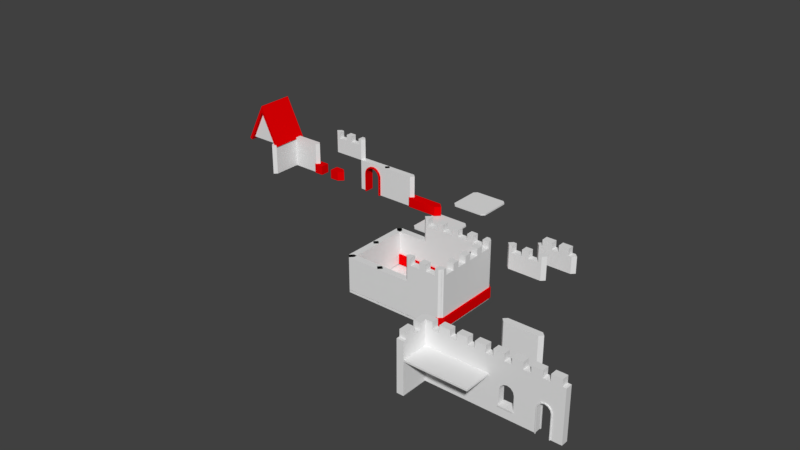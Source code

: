 # Source: castle.blend  (saved by Blender 2.79.0; exported with 4.5.12 LTS)
import bpy
from mathutils import Matrix  # noqa: F401  (used for matrix-valued properties, if any)

bpy.ops.wm.read_factory_settings(use_empty=True)
scene = bpy.context.scene
scene.name = 'Scene'

# ---- collections
col_collection_1 = bpy.data.collections.new('Collection 1'); scene.collection.children.link(col_collection_1)

# ---- materials (node trees are filled in below, after node groups)
mat_material_002 = bpy.data.materials.new('Material.002')
mat_material_002.alpha_threshold = 0.0
mat_material_002.use_transparent_shadow = False
mat_material_002.roughness = 0.5
mat_material = bpy.data.materials.new('Material')
mat_material.alpha_threshold = 0.0
mat_material.use_transparent_shadow = False
mat_material.roughness = 0.5
mat_material_001 = bpy.data.materials.new('Material.001')
mat_material_001.alpha_threshold = 0.0
mat_material_001.use_transparent_shadow = False
mat_material_001.diffuse_color = (0.8, 0.0, 0.00134, 1.0)
mat_material_001.roughness = 0.5

# ---- material node trees

# ---- world
world_world = bpy.data.worlds.new('World'); scene.world = world_world
world_world.color = (0.05088, 0.05088, 0.05088)
world_world.use_sun_shadow = False
world_world.sun_shadow_jitter_overblur = 0.0
world_world.cycles.sampling_method = 'MANUAL'

# ---- meshes
me_floor_001 = bpy.data.meshes.new('floor.001')
me_floor_001.from_pydata([(-0.5, -0.5, -0.025), (0.5, -0.5, -0.025), (-0.5, 0.5, -0.025), (0.5, 0.5, -0.025), (0.5, 0.6, -0.025), (-0.5, 0.6, -0.025), (0.6, 0.5, -0.025), (0.6, -0.5, -0.025), (-0.6, -0.5, -0.025), (-0.6, 0.5, -0.025), (-0.5, -0.6, -0.025), (0.5, -0.6, -0.025), (-0.5, -0.5, -0.075), (0.5, -0.5, -0.075), (-0.5, 0.5, -0.075), (0.5, 0.5, -0.075), (0.5, 0.6, -0.075), (-0.5, 0.6, -0.075), (0.6, 0.5, -0.075), (0.6, -0.5, -0.075), (-0.6, -0.5, -0.075), (-0.6, 0.5, -0.075), (-0.5, -0.6, -0.075), (0.5, -0.6, -0.075)], [], [(0, 1, 3, 2), (1, 11, 7), (0, 10, 11, 1), (2, 9, 8, 0), (3, 4, 5, 2), (1, 7, 6, 3), (3, 6, 4), (2, 5, 9), (0, 8, 10), (12, 14, 15, 13), (13, 19, 23), (12, 13, 23, 22), (14, 12, 20, 21), (15, 14, 17, 16), (13, 15, 18, 19), (15, 16, 18), (14, 21, 17), (12, 22, 20), (10, 8, 20, 22), (5, 4, 16, 17), (4, 6, 18, 16), (11, 10, 22, 23), (6, 7, 19, 18), (9, 5, 17, 21), (7, 11, 23, 19), (8, 9, 21, 20)])
_uv = me_floor_001.uv_layers.new(name='Unfolded')
_uv.uv.foreach_set('vector', [1.15, 1.35, 1.15, 2.35, 0.15, 2.35, 0.15, 1.35, 1.15, 2.35, 1.25, 2.35, 1.15, 2.45, 1.15, 1.35, 1.25, 1.35, 1.25, 2.35, 1.15, 2.35, 0.15, 1.35, 0.15, 1.25, 1.15, 1.25, 1.15, 1.35, 0.15, 2.35, 0.05, 2.35, 0.05, 1.35, 0.15, 1.35, 1.15, 2.35, 1.15, 2.45, 0.15, 2.45, 0.15, 2.35, 0.15, 2.35, 0.15, 2.45, 0.05, 2.35, 0.15, 1.35, 0.05, 1.35, 0.15, 1.25, 1.15, 1.35, 1.15, 1.25, 1.25, 1.35, 1.15, 1.1, 0.15, 1.1, 0.15, 0.1, 1.15, 0.1, 1.15, 0.1, 1.15, 0.0, 1.25, 0.1, 1.15, 1.1, 1.15, 0.1, 1.25, 0.1, 1.25, 1.1, 0.15, 1.1, 1.15, 1.1, 1.15, 1.2, 0.15, 1.2, 0.15, 0.1, 0.15, 1.1, 0.05, 1.1, 0.05, 0.1, 1.15, 0.1, 0.15, 0.1, 0.15, 0.0, 1.15, 0.0, 0.15, 0.1, 0.05, 0.1, 0.15, 0.0, 0.15, 1.1, 0.15, 1.2, 0.05, 1.1, 1.15, 1.1, 1.25, 1.1, 1.15, 1.2, 1.25, 1.35, 1.25, 1.209, 1.3, 1.209, 1.3, 1.35, 0.05, 1.35, 0.05, 2.35, 0.0, 2.35, 0.0, 1.35, 0.05, 2.35, 0.05, 2.491, 0.0, 2.491, 0.0, 2.35, 1.25, 2.35, 1.25, 1.35, 1.3, 1.35, 1.3, 2.35, 0.15, 2.45, 1.15, 2.45, 1.15, 2.5, 0.15, 2.5, 0.05, 1.209, 0.05, 1.35, 0.0, 1.35, 0.0, 1.209, 1.25, 2.491, 1.25, 2.35, 1.3, 2.35, 1.3, 2.491, 1.15, 1.25, 0.15, 1.25, 0.15, 1.2, 1.15, 1.2])
me_floor_001.materials.append(mat_material_002)
me_floor_001.use_remesh_preserve_volume = False
me_floor_001.use_remesh_preserve_attributes = False
me_floor_001.use_mirror_vertex_groups = False
me_floor_001.update()
me_roof = bpy.data.meshes.new('roof')
me_roof.from_pydata([(0.0, 0.5, 1.0), (-0.5, 0.5, 0.0), (0.5, 0.5, 0.0), (0.0, -0.5, 1.0), (-0.5, -0.5, 0.0), (0.5, -0.5, 0.0), (0.0, 0.6, 1.0), (0.5447, 0.6, -0.08944), (0.0, -0.6, 1.0), (0.5447, -0.6, -0.08944), (-0.5447, 0.6, -0.08944), (-0.5447, -0.6, -0.08944), (0.08944, 0.6, 1.045), (0.6342, 0.6, -0.04472), (0.08944, -0.6, 1.045), (0.6342, -0.6, -0.04472), (-0.6342, 0.6, -0.04472), (-0.08944, 0.6, 1.045), (-0.6342, -0.6, -0.04472), (-0.08944, -0.6, 1.045), (-2.328e-08, 0.6, 1.224), (-2.328e-08, -0.6, 1.224)], [], [(0, 2, 1), (3, 4, 5), (7, 9, 8, 6), (6, 8, 11, 10), (13, 12, 14, 15), (9, 7, 13, 15), (8, 9, 15, 14), (8, 14, 21), (7, 6, 12, 13), (17, 16, 18, 19), (10, 11, 18, 16), (6, 10, 16, 17), (19, 8, 21), (11, 8, 19, 18), (14, 12, 20, 21), (12, 6, 20), (17, 19, 21, 20), (6, 17, 20), (1, 2, 5, 4)])
me_roof.polygons.foreach_set('material_index', [0, 0, 1, 1, 1, 1, 1, 1, 1, 1, 1, 1, 1, 1, 1, 1, 1, 1, 0])
_uv = me_roof.uv_layers.new(name='Unfolded.004')
_uv.uv.foreach_set('vector', [0.5, 0.0, 1.0, 1.0, 0.0, 1.0, 0.5, 3.0, 0.0, 2.0, 1.0, 2.0, 1.915, 3.303, 0.7145, 3.302, 0.7157, 2.084, 1.916, 2.085, 1.916, 2.085, 0.7157, 2.084, 0.7168, 0.8655, 1.917, 0.8666, -0.5855, 3.3, -0.5843, 2.082, 0.6157, 2.083, 0.6145, 3.301, 0.6144, 3.401, -0.5856, 3.4, -0.5855, 3.3, 0.6145, 3.301, 0.7157, 2.084, 0.7145, 3.302, 0.6145, 3.301, 0.6157, 2.083, 3.316, 2.086, 3.376, 2.166, 3.215, 2.286, -0.6855, 3.3, -0.6843, 2.082, -0.5843, 2.082, -0.5855, 3.3, 2.016, 2.085, 2.017, 0.8667, 3.217, 0.8679, 3.216, 2.086, 1.917, 0.8666, 0.7168, 0.8655, 0.7169, 0.7655, 1.917, 0.7666, 1.916, 2.085, 1.917, 0.8666, 2.017, 0.8667, 2.016, 2.085, 3.216, 2.086, 3.316, 2.086, 3.215, 2.286, 3.317, 0.868, 3.316, 2.086, 3.216, 2.086, 3.217, 0.8679, 0.6157, 2.083, -0.5843, 2.082, -0.5841, 1.882, 0.6159, 1.883, -0.5843, 2.082, -0.6843, 2.082, -0.5841, 1.882, 2.016, 2.085, 3.216, 2.086, 3.215, 2.286, 2.015, 2.285, -0.6843, 2.082, -0.7442, 2.002, -0.5841, 1.882, 0.0, 1.0, 1.0, 1.0, 1.0, 2.0, 0.0, 2.0])
me_roof.materials.append(mat_material)
me_roof.materials.append(mat_material_001)
me_roof.use_remesh_preserve_volume = False
me_roof.use_remesh_preserve_attributes = False
me_roof.use_mirror_vertex_groups = False
me_roof.update()
me_wall_corner = bpy.data.meshes.new('wall_corner')
me_wall_corner.from_pydata([(0.5, 0.3, 0.0), (-0.5, 0.5, 0.0), (0.5, 0.5, 0.0), (-0.5, 0.5, 1.0), (0.5, 0.3, 1.0), (0.5, 0.5, 1.0), (-0.6, 0.4, 0.0), (0.6, 0.4, 0.0), (-0.6, 0.4, 1.0), (0.6, 0.4, 1.0), (-0.4, -0.6, 0.0), (-0.6, -0.6, 0.0), (-0.6, 0.4, 0.0), (-0.6, -0.6, 1.0), (-0.4, -0.6, 1.0), (-0.6, 0.4, 1.0), (-0.5, -0.7, 0.0), (-0.5, 0.5, 0.0), (-0.5, -0.7, 1.0), (-0.5, 0.5, 1.0), (-0.4, 0.3, 1.0), (-0.4, 0.3, 0.0), (-0.4, 0.5, 1.0), (-0.4, 0.5, 0.0), (-0.4, 0.3, 1.0), (-0.4, 0.3, 0.0), (-0.6, 0.3, 1.0), (-0.6, 0.3, 0.0)], [], [(22, 23, 1, 3), (3, 1, 6, 8), (5, 4, 9), (0, 2, 7), (4, 0, 7, 9), (1, 21, 12), (23, 2, 0, 21), (22, 20, 4, 5), (20, 21, 0, 4), (2, 5, 9, 7), (26, 27, 11, 13), (13, 11, 16, 18), (14, 13, 18), (25, 27, 6), (11, 10, 16), (10, 14, 18, 16), (21, 1, 23), (22, 3, 24), (24, 3, 8), (12, 15, 19, 17), (26, 24, 15), (5, 2, 23, 22), (14, 10, 25, 24), (13, 14, 24, 26), (11, 27, 25, 10), (15, 12, 27, 26)])
_uv = me_wall_corner.uv_layers.new(name='Unfolded.004')
_uv.uv.foreach_set('vector', [-0.2646, 0.7182, -0.2646, 1.718, -0.3646, 1.718, -0.3646, 0.7182, -0.3646, 0.7182, -0.3646, 1.718, -0.5061, 1.718, -0.5061, 0.7182, 0.6354, 0.7182, 0.6354, 0.5182, 0.7354, 0.6182, 0.6354, 1.918, 0.6354, 1.718, 0.7354, 1.818, 0.9182, 0.7182, 0.9182, 1.718, 0.7768, 1.718, 0.7768, 0.7182, -0.3646, 1.718, -0.2646, 1.918, -0.4646, 1.818, -0.2646, 1.718, 0.6354, 1.718, 0.6354, 1.918, -0.2646, 1.918, -0.2646, 0.7182, -0.2646, 0.5182, 0.6354, 0.5182, 0.6354, 0.7182, 1.818, 0.7182, 1.818, 1.718, 0.9182, 1.718, 0.9182, 0.7182, 0.6354, 1.718, 0.6354, 0.7182, 0.7768, 0.7182, 0.7768, 1.718, 1.677, 0.7182, 1.677, 1.718, 0.7768, 1.718, 0.7768, 0.7182, 0.7768, 0.7182, 0.7768, 1.718, 0.6354, 1.718, 0.6354, 0.7182, 0.4939, 0.7182, 0.4939, 0.5182, 0.5939, 0.6182, -0.4061, 1.718, -0.4061, 1.918, -0.5061, 1.918, 0.4939, 1.918, 0.4939, 1.718, 0.5939, 1.818, 0.4939, 1.718, 0.4939, 0.7182, 0.6354, 0.7182, 0.6354, 1.718, -0.2646, 1.918, -0.3646, 1.718, -0.2646, 1.718, -0.2939, 0.6475, -0.3646, 0.7182, -0.4354, 0.5061, -0.4354, 0.5061, -0.3646, 0.7182, -0.5061, 0.7182, 1.777, 1.718, 1.777, 0.7182, 1.918, 0.7182, 1.918, 1.718, -0.4061, 0.5182, -0.4061, 0.7182, -0.5061, 0.5182, 0.6354, 0.7182, 0.6354, 1.718, -0.2646, 1.718, -0.2646, 0.7182, 0.4939, 0.7182, 0.4939, 1.718, -0.4061, 1.718, -0.4061, 0.7182, 0.4939, 0.5182, 0.4939, 0.7182, -0.4061, 0.7182, -0.4061, 0.5182, 0.4939, 1.918, -0.4061, 1.918, -0.4061, 1.718, 0.4939, 1.718, 1.777, 0.7182, 1.777, 1.718, 1.677, 1.718, 1.677, 0.7182])
me_wall_corner.materials.append(mat_material)
me_wall_corner.use_remesh_preserve_volume = False
me_wall_corner.use_remesh_preserve_attributes = False
me_wall_corner.use_mirror_vertex_groups = False
me_wall_corner.update()
me_floor = bpy.data.meshes.new('floor')
me_floor.from_pydata([(-0.5, -0.5, -0.025), (0.5, -0.5, -0.025), (-0.5, 0.5, -0.025), (0.5, 0.5, -0.025), (0.5, 0.6, -0.025), (-0.5, 0.6, -0.025), (0.6, 0.5, -0.025), (0.6, -0.5, -0.025), (-0.6, -0.5, -0.025), (-0.6, 0.5, -0.025), (-0.5, -0.6, -0.025), (0.5, -0.6, -0.025), (-0.5, -0.5, -0.075), (0.5, -0.5, -0.075), (-0.5, 0.5, -0.075), (0.5, 0.5, -0.075), (0.5, 0.6, -0.075), (-0.5, 0.6, -0.075), (0.6, 0.5, -0.075), (0.6, -0.5, -0.075), (-0.6, -0.5, -0.075), (-0.6, 0.5, -0.075), (-0.5, -0.6, -0.075), (0.5, -0.6, -0.075)], [], [(0, 1, 3, 2), (1, 11, 7), (0, 10, 11, 1), (2, 9, 8, 0), (3, 4, 5, 2), (1, 7, 6, 3), (3, 6, 4), (2, 5, 9), (0, 8, 10), (12, 14, 15, 13), (13, 19, 23), (12, 13, 23, 22), (14, 12, 20, 21), (15, 14, 17, 16), (13, 15, 18, 19), (15, 16, 18), (14, 21, 17), (12, 22, 20), (10, 8, 20, 22), (5, 4, 16, 17), (4, 6, 18, 16), (11, 10, 22, 23), (6, 7, 19, 18), (9, 5, 17, 21), (7, 11, 23, 19), (8, 9, 21, 20)])
_uv = me_floor.uv_layers.new(name='Unfolded')
_uv.uv.foreach_set('vector', [1.15, 1.35, 1.15, 2.35, 0.15, 2.35, 0.15, 1.35, 1.15, 2.35, 1.25, 2.35, 1.15, 2.45, 1.15, 1.35, 1.25, 1.35, 1.25, 2.35, 1.15, 2.35, 0.15, 1.35, 0.15, 1.25, 1.15, 1.25, 1.15, 1.35, 0.15, 2.35, 0.05, 2.35, 0.05, 1.35, 0.15, 1.35, 1.15, 2.35, 1.15, 2.45, 0.15, 2.45, 0.15, 2.35, 0.15, 2.35, 0.15, 2.45, 0.05, 2.35, 0.15, 1.35, 0.05, 1.35, 0.15, 1.25, 1.15, 1.35, 1.15, 1.25, 1.25, 1.35, 1.15, 1.1, 0.15, 1.1, 0.15, 0.1, 1.15, 0.1, 1.15, 0.1, 1.15, 0.0, 1.25, 0.1, 1.15, 1.1, 1.15, 0.1, 1.25, 0.1, 1.25, 1.1, 0.15, 1.1, 1.15, 1.1, 1.15, 1.2, 0.15, 1.2, 0.15, 0.1, 0.15, 1.1, 0.05, 1.1, 0.05, 0.1, 1.15, 0.1, 0.15, 0.1, 0.15, 0.0, 1.15, 0.0, 0.15, 0.1, 0.05, 0.1, 0.15, 0.0, 0.15, 1.1, 0.15, 1.2, 0.05, 1.1, 1.15, 1.1, 1.25, 1.1, 1.15, 1.2, 1.25, 1.35, 1.25, 1.209, 1.3, 1.209, 1.3, 1.35, 0.05, 1.35, 0.05, 2.35, 0.0, 2.35, 0.0, 1.35, 0.05, 2.35, 0.05, 2.491, 0.0, 2.491, 0.0, 2.35, 1.25, 2.35, 1.25, 1.35, 1.3, 1.35, 1.3, 2.35, 0.15, 2.45, 1.15, 2.45, 1.15, 2.5, 0.15, 2.5, 0.05, 1.209, 0.05, 1.35, 0.0, 1.35, 0.0, 1.209, 1.25, 2.491, 1.25, 2.35, 1.3, 2.35, 1.3, 2.491, 1.15, 1.25, 0.15, 1.25, 0.15, 1.2, 1.15, 1.2])
me_floor.materials.append(mat_material)
me_floor.use_remesh_preserve_volume = False
me_floor.use_remesh_preserve_attributes = False
me_floor.use_mirror_vertex_groups = False
me_floor.update()
me_bottom_wall = bpy.data.meshes.new('bottom_wall')
me_bottom_wall.from_pydata([(-0.5, 0.25, 0.0), (-0.5, 0.25, 0.3), (-0.5, 0.55, 0.0), (-0.5, 0.55, 0.3), (0.5, 0.25, 0.0), (0.5, 0.25, 0.3), (0.5, 0.55, 0.0), (0.5, 0.55, 0.3), (0.65, 0.4, 0.3), (0.65, 0.4, 0.0), (-0.65, 0.4, 0.0), (-0.65, 0.4, 0.3)], [], [(1, 3, 11), (2, 3, 7, 6), (4, 5, 1, 0), (2, 6, 4, 0), (7, 3, 1, 5), (4, 6, 9), (7, 5, 8), (6, 7, 8, 9), (5, 4, 9, 8), (2, 0, 10), (3, 2, 10, 11), (0, 1, 11, 10)])
_uv = me_bottom_wall.uv_layers.new(name='Unfolded')
_uv.uv.foreach_set('vector', [0.1, 0.1121, 0.1, 0.4121, -0.05, 0.2621, 0.1, 0.7121, 0.1, 0.4121, 1.1, 0.4121, 1.1, 0.7121, 1.1, 1.012, 1.1, 1.312, 0.1, 1.312, 0.1, 1.012, 0.1, 0.7121, 1.1, 0.7121, 1.1, 1.012, 0.1, 1.012, 1.1, 0.4121, 0.1, 0.4121, 0.1, 0.1121, 1.1, 0.1121, 1.1, 1.012, 1.1, 0.7121, 1.25, 0.8621, 1.1, 0.4121, 1.1, 0.1121, 1.25, 0.2621, 1.1, 0.7121, 1.1, 0.4121, 1.312, 0.4121, 1.312, 0.7121, 1.1, 1.312, 1.1, 1.012, 1.312, 1.012, 1.312, 1.312, 0.1, 0.7121, 0.1, 1.012, -0.05, 0.8621, 0.1, 0.4121, 0.1, 0.7121, -0.1121, 0.7121, -0.1121, 0.4121, 0.1, 1.012, 0.1, 1.312, -0.1121, 1.312, -0.1121, 1.012])
me_bottom_wall.materials.append(mat_material_001)
me_bottom_wall.use_remesh_preserve_volume = False
me_bottom_wall.use_remesh_preserve_attributes = False
me_bottom_wall.use_mirror_vertex_groups = False
me_bottom_wall.update()
me_wall = bpy.data.meshes.new('wall')
me_wall.from_pydata([(-0.5, 0.3, 0.0), (0.5, 0.3, 0.0), (-0.5, 0.5, 0.0), (0.5, 0.5, 0.0), (-0.5, 0.5, 1.0), (-0.5, 0.3, 1.0), (0.5, 0.3, 1.0), (0.5, 0.5, 1.0), (-0.6, 0.4, 0.0), (0.6, 0.4, 0.0), (-0.6, 0.4, 1.0), (0.6, 0.4, 1.0)], [], [(7, 3, 2, 4), (4, 2, 8, 10), (7, 6, 11), (5, 4, 10), (1, 3, 9), (6, 1, 9, 11), (2, 0, 8), (0, 5, 10, 8), (2, 3, 1, 0), (4, 5, 6, 7), (5, 0, 1, 6), (3, 7, 11, 9)])
_uv = me_wall.uv_layers.new(name='Unfolded.004')
_uv.uv.foreach_set('vector', [0.1414, 1.0, 0.1414, 0.0, 1.141, 0.0, 1.141, 1.0, 1.141, 1.0, 1.141, 0.0, 1.283, 0.0, 1.283, 1.0, 0.1414, 1.0, 0.1414, 1.2, 0.04142, 1.1, 1.141, 1.2, 1.141, 1.0, 1.241, 1.1, 0.1414, 2.2, 0.1414, 2.4, 0.04142, 2.3, 0.1414, 1.2, 0.1414, 2.2, 9.537e-07, 2.2, 9.537e-07, 1.2, 1.141, 2.4, 1.141, 2.2, 1.241, 2.3, 1.141, 2.2, 1.141, 1.2, 1.283, 1.2, 1.283, 2.2, 1.141, 2.4, 0.1414, 2.4, 0.1414, 2.2, 1.141, 2.2, 1.141, 1.0, 1.141, 1.2, 0.1414, 1.2, 0.1414, 1.0, 1.141, 1.2, 1.141, 2.2, 0.1414, 2.2, 0.1414, 1.2, 0.1414, 0.0, 0.1414, 1.0, 0.0, 1.0, 0.0, 0.0])
me_wall.materials.append(mat_material)
me_wall.use_remesh_preserve_volume = False
me_wall.use_remesh_preserve_attributes = False
me_wall.use_mirror_vertex_groups = False
me_wall.update()
me_top_wall = bpy.data.meshes.new('top_wall')
me_top_wall.from_pydata([(-0.5, 0.3, 0.0), (0.5, 0.3, 0.0), (-0.5, 0.5, 0.0), (0.5, 0.5, 0.0), (-0.5, 0.5, 0.5), (-0.5, 0.3, 0.5), (0.5, 0.3, 0.5), (0.5, 0.5, 0.5), (-0.1, 0.3, 0.5), (-0.1, 0.5, 0.5), (-0.1, 0.3, 0.0), (-0.1, 0.5, 0.0), (0.6, 0.4, 0.0), (0.6, 0.4, 0.5), (-0.6, 0.4, 0.0), (-0.6, 0.4, 0.5), (0.1, 0.5, 0.5), (0.1, 0.5, 0.0), (0.1, 0.3, 0.0), (0.1, 0.3, 0.5), (-0.4, 0.5, 0.0), (-0.4, 0.3, 0.5), (-0.4, 0.5, 0.5), (-0.4, 0.3, 0.0), (0.4, 0.3, 0.0), (0.4, 0.3, 0.5), (0.4, 0.5, 0.5), (0.4, 0.5, 0.0), (-0.1, 0.3, 0.7), (-0.1, 0.5, 0.7), (-0.5, 0.5, 0.7), (-0.5, 0.3, 0.7), (0.5, 0.3, 0.7), (0.5, 0.5, 0.7), (0.1, 0.5, 0.7), (-0.4, 0.5, 0.7), (0.4, 0.3, 0.7), (0.6, 0.4, 0.7), (-0.6, 0.4, 0.7), (0.1, 0.3, 0.7), (-0.4, 0.3, 0.7), (0.4, 0.5, 0.7)], [], [(22, 21, 8, 9), (17, 11, 9, 16), (1, 3, 12), (2, 0, 14), (23, 10, 8, 21), (20, 2, 4, 22), (24, 1, 6, 25), (27, 3, 1, 24), (20, 11, 10, 23), (13, 7, 33, 37), (6, 1, 12, 13), (3, 7, 13, 12), (19, 16, 34, 39), (4, 2, 14, 15), (0, 5, 15, 14), (25, 6, 32, 36), (7, 26, 41, 33), (11, 17, 18, 10), (10, 18, 19, 8), (27, 17, 16, 26), (2, 20, 23, 0), (11, 20, 22, 9), (0, 23, 21, 5), (8, 19, 39, 28), (3, 27, 26, 7), (16, 19, 25, 26), (17, 27, 24, 18), (18, 24, 25, 19), (41, 36, 32, 33), (33, 32, 37), (31, 30, 38), (29, 28, 39, 34), (30, 31, 40, 35), (16, 9, 29, 34), (26, 25, 36, 41), (15, 5, 31, 38), (6, 13, 37, 32), (21, 22, 35, 40), (5, 21, 40, 31), (22, 4, 30, 35), (4, 15, 38, 30), (9, 8, 28, 29)])
_uv = me_top_wall.uv_layers.new(name='Unfolded.002')
_uv.uv.foreach_set('vector', [-0.4414, 1.241, -0.4414, 1.041, -0.1414, 1.041, -0.1414, 1.241, -0.1, 1.524, -0.3, 1.524, -0.3, 1.024, -0.1, 1.024, 0.3, 1.724, 0.3, 1.524, 0.4, 1.624, -0.7, 1.524, -0.7, 1.724, -0.8, 1.624, 1.483, 1.524, 1.183, 1.524, 1.183, 1.024, 1.483, 1.024, -0.6, 1.524, -0.7, 1.524, -0.7, 1.024, -0.6, 1.024, 0.6828, 1.524, 0.5828, 1.524, 0.5828, 1.024, 0.6828, 1.024, 0.2, 1.524, 0.3, 1.524, 0.3, 1.724, 0.2, 1.724, -0.6, 1.524, -0.3, 1.524, -0.3, 1.724, -0.6, 1.724, 0.7586, 1.483, 0.7586, 1.341, 0.9586, 1.341, 0.9586, 1.483, 0.5828, 1.024, 0.5828, 1.524, 0.4414, 1.524, 0.4414, 1.024, 0.3, 1.524, 0.3, 1.024, 0.4414, 1.024, 0.4414, 1.524, 0.4586, 1.041, 0.4586, 1.241, 0.2586, 1.241, 0.2586, 1.041, -0.7, 1.024, -0.7, 1.524, -0.8414, 1.524, -0.8414, 1.024, 1.583, 1.524, 1.583, 1.024, 1.724, 1.024, 1.724, 1.524, 0.7586, 1.724, 0.7586, 1.624, 0.9586, 1.624, 0.9586, 1.724, 0.7586, 1.341, 0.7586, 1.241, 0.9586, 1.241, 0.9586, 1.341, -0.3, 1.524, -0.1, 1.524, -0.1, 1.724, -0.3, 1.724, 1.183, 1.524, 0.9828, 1.524, 0.9828, 1.024, 1.183, 1.024, 0.2, 1.524, -0.1, 1.524, -0.1, 1.024, 0.2, 1.024, -0.7, 1.524, -0.6, 1.524, -0.6, 1.724, -0.7, 1.724, -0.3, 1.524, -0.6, 1.524, -0.6, 1.024, -0.3, 1.024, 1.583, 1.524, 1.483, 1.524, 1.483, 1.024, 1.583, 1.024, -0.1414, 1.041, -0.1414, 0.8414, 0.05858, 0.8414, 0.05858, 1.041, 0.3, 1.524, 0.2, 1.524, 0.2, 1.024, 0.3, 1.024, 0.4586, 1.241, 0.4586, 1.041, 0.7586, 1.041, 0.7586, 1.241, -0.1, 1.524, 0.2, 1.524, 0.2, 1.724, -0.1, 1.724, 0.9828, 1.524, 0.6828, 1.524, 0.6828, 1.024, 0.9828, 1.024, 0.9586, 1.241, 0.9586, 1.041, 1.059, 1.041, 1.059, 1.241, 1.059, 1.241, 1.059, 1.041, 1.159, 1.141, -0.7414, 1.041, -0.7414, 1.241, -0.8414, 1.141, 0.05858, 1.241, 0.05858, 1.041, 0.2586, 1.041, 0.2586, 1.241, -0.7414, 1.241, -0.7414, 1.041, -0.6414, 1.041, -0.6414, 1.241, 0.4586, 1.241, 0.4586, 1.441, 0.2586, 1.441, 0.2586, 1.241, 0.7586, 1.241, 0.7586, 1.041, 0.9586, 1.041, 0.9586, 1.241, -0.4414, 1.483, -0.4414, 1.624, -0.6414, 1.624, -0.6414, 1.483, 0.7586, 1.624, 0.7586, 1.483, 0.9586, 1.483, 0.9586, 1.624, -0.4414, 1.041, -0.4414, 1.241, -0.6414, 1.241, -0.6414, 1.041, -0.4414, 1.624, -0.4414, 1.724, -0.6414, 1.724, -0.6414, 1.624, -0.4414, 1.241, -0.4414, 1.341, -0.6414, 1.341, -0.6414, 1.241, -0.4414, 1.341, -0.4414, 1.483, -0.6414, 1.483, -0.6414, 1.341, -0.1414, 1.241, -0.1414, 1.041, 0.05858, 1.041, 0.05858, 1.241])
me_top_wall.materials.append(mat_material)
me_top_wall.use_remesh_preserve_volume = False
me_top_wall.use_remesh_preserve_attributes = False
me_top_wall.use_mirror_vertex_groups = False
me_top_wall.update()
me_wall_door = bpy.data.meshes.new('wall_door')
me_wall_door.from_pydata([(-0.5, 0.3, 0.0), (0.5, 0.3, 0.0), (-0.5, 0.5, 0.0), (0.5, 0.5, 0.0), (-0.5, 0.5, 1.0), (-0.5, 0.3, 1.0), (0.5, 0.3, 1.0), (0.5, 0.5, 1.0), (-0.6, 0.4, 0.0), (0.6, 0.4, 0.0), (-0.6, 0.4, 1.0), (0.6, 0.4, 1.0), (-0.25, 0.3, 0.0), (-0.25, 0.5, 0.0), (0.25, 0.3, 0.0), (0.25, 0.5, 0.0), (-0.3, 0.3, 0.0), (-0.3, 0.5, 0.0), (-0.3, 0.3, 1.0), (-0.3, 0.5, 1.0), (0.3, 0.3, 0.0), (0.3, 0.3, 1.0), (0.3, 0.5, 0.0), (0.3, 0.5, 1.0), (0.0, 0.3, 0.85), (-0.07725, 0.3, 0.8378), (-0.1469, 0.3, 0.8023), (-0.2023, 0.3, 0.7469), (-0.2378, 0.3, 0.6773), (-0.25, 0.3, 0.6), (0.2378, 0.3, 0.6773), (0.2023, 0.3, 0.7469), (0.1469, 0.3, 0.8023), (0.07725, 0.3, 0.8378), (0.09271, 0.3, 0.8853), (0.1763, 0.3, 0.8427), (0.2427, 0.3, 0.7763), (0.2853, 0.3, 0.6927), (-0.3, 0.3, 0.6), (-0.2853, 0.3, 0.6927), (-0.2427, 0.3, 0.7763), (-0.1763, 0.3, 0.8427), (-0.09271, 0.3, 0.8853), (0.0, 0.3, 0.9), (-0.5, 0.5, 0.6), (0.5, 0.5, 0.6), (0.5, 0.3, 0.6), (-0.5, 0.3, 0.6), (-0.6, 0.4, 0.6), (0.6, 0.4, 0.6), (0.3, 0.3, 0.6), (0.3, 0.5, 0.6), (0.25, 0.5, 0.6), (0.25, 0.3, 0.6), (0.0, 0.5, 0.9), (-0.09271, 0.5, 0.8853), (-0.1763, 0.5, 0.8427), (-0.2427, 0.5, 0.7763), (-0.2853, 0.5, 0.6927), (-0.3, 0.5, 0.6), (0.2853, 0.5, 0.6927), (0.2427, 0.5, 0.7763), (0.1763, 0.5, 0.8427), (0.09271, 0.5, 0.8853), (0.07725, 0.5, 0.8378), (0.1469, 0.5, 0.8023), (0.2023, 0.5, 0.7469), (0.2378, 0.5, 0.6773), (-0.25, 0.5, 0.6), (-0.2378, 0.5, 0.6773), (-0.2023, 0.5, 0.7469), (-0.1469, 0.5, 0.8023), (-0.07725, 0.5, 0.8378), (0.0, 0.5, 0.85), (0.3, 0.25, 1.097e-08), (0.25, 0.25, 1.097e-08), (-0.25, 0.25, 1.097e-08), (-0.3, 0.25, 1.097e-08), (-0.07725, 0.25, 0.8378), (-2.032e-09, 0.25, 0.85), (-0.1469, 0.25, 0.8023), (-0.2023, 0.25, 0.7469), (-0.2378, 0.25, 0.6773), (-0.25, 0.25, 0.6), (0.2023, 0.25, 0.7469), (0.2378, 0.25, 0.6773), (0.1469, 0.25, 0.8023), (0.07725, 0.25, 0.8378), (-2.032e-09, 0.25, 0.9), (0.09271, 0.25, 0.8853), (0.1763, 0.25, 0.8427), (0.2427, 0.25, 0.7763), (0.2853, 0.25, 0.6927), (-0.3, 0.25, 0.6), (-0.2853, 0.25, 0.6927), (-0.2427, 0.25, 0.7763), (-0.1763, 0.25, 0.8427), (-0.09271, 0.25, 0.8853), (0.3, 0.25, 0.6), (0.25, 0.25, 0.6), (0.3, 0.55, 0.0), (0.25, 0.55, 0.0), (-0.25, 0.55, 0.0), (-0.3, 0.55, 0.0), (0.3, 0.55, 0.6), (0.25, 0.55, 0.6), (0.09271, 0.55, 0.8853), (0.1763, 0.55, 0.8427), (-0.09271, 0.55, 0.8853), (0.0, 0.55, 0.9), (-0.1763, 0.55, 0.8427), (-0.2427, 0.55, 0.7763), (-0.2853, 0.55, 0.6927), (-0.3, 0.55, 0.6), (0.2427, 0.55, 0.7763), (0.2853, 0.55, 0.6927), (0.07725, 0.55, 0.8378), (0.1469, 0.55, 0.8023), (0.2023, 0.55, 0.7469), (0.2378, 0.55, 0.6773), (-0.25, 0.55, 0.6), (-0.2378, 0.55, 0.6773), (-0.2023, 0.55, 0.7469), (-0.1469, 0.55, 0.8023), (-0.07725, 0.55, 0.8378), (0.0, 0.55, 0.85)], [], [(50, 20, 1, 46), (51, 45, 3, 22), (40, 95, 96, 41), (23, 21, 6, 7), (44, 2, 8, 48), (46, 1, 9, 49), (7, 6, 11), (5, 4, 10), (1, 3, 9), (47, 5, 10, 48), (2, 0, 8), (45, 7, 11, 49), (72, 71, 123, 124), (52, 67, 119, 105), (12, 29, 83, 76), (23, 60, 61), (23, 19, 18, 21), (63, 23, 62), (47, 0, 16, 38), (0, 2, 17, 16), (44, 59, 17, 2), (4, 5, 18, 19), (4, 19, 59, 44), (5, 47, 38, 18), (14, 53, 52, 15), (63, 54, 23), (55, 19, 54), (13, 68, 29, 12), (51, 60, 23), (3, 45, 49, 9), (0, 47, 48, 8), (6, 46, 49, 11), (4, 44, 48, 10), (61, 62, 23), (23, 7, 45, 51), (21, 50, 46, 6), (31, 84, 86, 32), (39, 94, 95, 40), (37, 92, 98, 50), (30, 85, 84, 31), (14, 20, 74, 75), (53, 14, 75, 99), (38, 93, 94, 39), (53, 99, 85, 30), (28, 82, 83, 29), (36, 91, 92, 37), (63, 62, 107, 106), (62, 61, 114, 107), (22, 15, 101, 100), (71, 70, 122, 123), (61, 60, 115, 114), (70, 69, 121, 122), (59, 58, 112, 113), (15, 52, 105, 101), (69, 68, 120, 121), (17, 59, 113, 103), (83, 93, 77, 76), (98, 99, 75, 74), (83, 82, 94, 93), (81, 95, 94, 82), (80, 96, 95, 81), (78, 97, 96, 80), (79, 88, 97, 78), (87, 89, 88, 79), (86, 90, 89, 87), (84, 91, 90, 86), (85, 92, 91, 84), (99, 98, 92, 85), (32, 86, 87, 33), (38, 16, 77, 93), (24, 79, 78, 25), (41, 96, 97, 42), (33, 87, 79, 24), (25, 78, 80, 26), (42, 97, 88, 43), (16, 12, 76, 77), (43, 88, 89, 34), (20, 50, 98, 74), (26, 80, 81, 27), (34, 89, 90, 35), (35, 90, 91, 36), (27, 81, 82, 28), (120, 102, 103, 113), (104, 100, 101, 105), (120, 113, 112, 121), (122, 121, 112, 111), (123, 122, 111, 110), (124, 123, 110, 108), (125, 124, 108, 109), (116, 125, 109, 106), (117, 116, 106, 107), (118, 117, 107, 114), (119, 118, 114, 115), (105, 119, 115, 104), (54, 63, 106, 109), (55, 54, 109, 108), (60, 51, 104, 115), (73, 72, 124, 125), (13, 17, 103, 102), (65, 64, 116, 117), (56, 55, 108, 110), (64, 73, 125, 116), (66, 65, 117, 118), (57, 56, 110, 111), (68, 13, 102, 120), (67, 66, 118, 119), (51, 22, 100, 104), (58, 57, 111, 112), (28, 29, 68, 69), (27, 28, 69, 70), (26, 27, 70, 71), (25, 26, 71, 72), (24, 25, 72, 73), (33, 24, 73, 64), (32, 33, 64, 65), (31, 32, 65, 66), (30, 31, 66, 67), (53, 30, 67, 52), (55, 56, 19), (56, 57, 19), (57, 58, 19), (58, 59, 19), (19, 23, 54), (39, 18, 38), (40, 18, 39), (41, 18, 40), (42, 18, 41), (43, 18, 42), (34, 21, 43), (35, 21, 34), (36, 21, 35), (37, 21, 36), (50, 21, 37), (18, 43, 21), (1, 20, 22, 3), (20, 14, 15, 22), (12, 16, 17, 13)])
me_wall_door.polygons.foreach_set('material_index', [0, 0, 1, 0, 0, 0, 0, 0, 0, 0, 0, 0, 1, 1, 1, 0, 0, 0, 0, 0, 0, 0, 0, 0, 1, 0, 0, 1, 0, 0, 0, 0, 0, 0, 0, 0, 1, 1, 1, 1, 0, 1, 1, 1, 1, 1, 1, 1, 0, 1, 1, 1, 1, 1, 1, 1, 1, 1, 1, 1, 1, 1, 1, 1, 1, 1, 1, 1, 1, 1, 1, 1, 1, 1, 1, 0, 1, 1, 1, 1, 1, 1, 1, 1, 1, 1, 1, 1, 1, 1, 1, 1, 1, 1, 1, 1, 1, 1, 0, 1, 1, 1, 1, 1, 1, 1, 1, 1, 1, 1, 1, 1, 1, 1, 1, 1, 1, 1, 0, 0, 0, 0, 0, 0, 0, 0, 0, 0, 0, 0, 0, 0, 0, 0, 0, 0, 0])
_uv = me_wall_door.uv_layers.new(name='Unfolded.004')
_uv.uv.foreach_set('vector', [-0.1504, 1.514, -0.1725, 0.9146, 0.0274, 0.9072, 0.04948, 1.507, 0.532, 1.489, 0.3321, 1.496, 0.3101, 0.8968, 0.5099, 0.8895, 1.172, 2.468, 1.122, 2.462, 1.133, 2.369, 1.183, 2.375, 0.5467, 1.889, 0.5541, 2.089, 0.3542, 2.096, 0.3469, 1.896, 2.513, 1.416, 2.491, 0.8165, 2.633, 0.8113, 2.655, 1.411, 0.04948, 1.507, 0.0274, 0.9072, 0.1687, 0.902, 0.1908, 1.502, 0.3469, 1.896, 0.3542, 2.096, 0.2506, 2.0, 1.354, 2.059, 1.346, 1.859, 1.45, 1.956, -0.3316, 0.6703, -0.5314, 0.6776, -0.4352, 0.574, 1.614, 1.449, 1.629, 1.849, 1.488, 1.854, 1.473, 1.454, 2.491, 0.8165, 2.484, 0.6166, 2.588, 0.7129, 0.3321, 1.496, 0.3469, 1.896, 0.2055, 1.901, 0.1908, 1.502, 2.175, 1.742, 2.172, 1.663, 2.222, 1.662, 2.225, 1.74, -0.5001, 1.527, -0.4973, 1.605, -0.5472, 1.607, -0.5501, 1.529, 1.942, 0.8367, 1.964, 1.436, 1.914, 1.438, 1.892, 0.8386, 0.5467, 1.889, 0.5501, 1.581, 0.5957, 1.663, 0.5467, 1.889, 1.146, 1.867, 1.154, 2.067, 0.5541, 2.089, 0.7497, 1.767, 0.5467, 1.889, 0.6645, 1.727, 1.614, 1.449, 1.592, 0.8496, 1.792, 0.8423, 1.814, 1.442, 2.484, 0.6166, 2.491, 0.8165, 2.292, 0.8239, 2.284, 0.624, 2.513, 1.416, 2.314, 1.423, 2.292, 0.8239, 2.491, 0.8165, 1.346, 1.859, 1.354, 2.059, 1.154, 2.067, 1.146, 1.867, 1.346, 1.859, 1.146, 1.867, 1.132, 1.467, 1.331, 1.46, 1.629, 1.849, 1.614, 1.449, 1.814, 1.442, 1.829, 1.842, -0.3224, 0.9201, -0.3003, 1.52, -0.5001, 1.527, -0.5222, 0.9275, 0.7497, 1.767, 0.8428, 1.778, 0.5467, 1.889, 0.9349, 1.76, 1.146, 1.867, 0.8428, 1.778, 2.142, 0.8294, 2.164, 1.429, 1.964, 1.436, 1.942, 0.8367, 0.532, 1.489, 0.5501, 1.581, 0.5467, 1.889, 0.3101, 0.8968, 0.3321, 1.496, 0.1908, 1.502, 0.1687, 0.902, 1.592, 0.8496, 1.614, 1.449, 1.473, 1.454, 1.451, 0.8548, 0.0642, 1.907, 0.04948, 1.507, 0.1908, 1.502, 0.2055, 1.901, 1.346, 1.859, 1.331, 1.46, 1.473, 1.454, 1.488, 1.854, 0.5957, 1.663, 0.6645, 1.727, 0.5467, 1.889, 0.5467, 1.889, 0.3469, 1.896, 0.3321, 1.496, 0.532, 1.489, -0.1357, 1.914, -0.1504, 1.514, 0.04948, 1.507, 0.0642, 1.907, 1.987, 2.062, 1.937, 2.063, 1.934, 1.985, 1.984, 1.983, 1.16, 2.562, 1.111, 2.556, 1.122, 2.462, 1.172, 2.468, 0.5165, 2.378, 0.5619, 2.399, 0.5224, 2.485, 0.477, 2.464, 1.99, 2.14, 1.94, 2.142, 1.937, 2.063, 1.987, 2.062, -0.3224, 0.9201, -0.3242, 0.8701, -0.2742, 0.8683, -0.2724, 0.9183, -0.3003, 1.52, -0.3224, 0.9201, -0.2724, 0.9183, -0.2503, 1.518, 1.149, 2.655, 1.099, 2.649, 1.111, 2.556, 1.16, 2.562, -0.3003, 1.52, -0.2503, 1.518, -0.2474, 1.596, -0.2974, 1.598, 1.967, 1.514, 1.917, 1.516, 1.914, 1.438, 1.964, 1.436, -0.2011, 1.693, -0.2465, 1.671, -0.207, 1.586, -0.1616, 1.607, 0.7497, 1.767, 0.6645, 1.727, 0.6856, 1.682, 0.7707, 1.721, -0.4363, 2.583, -0.5027, 2.517, -0.4674, 2.482, -0.401, 2.548, -0.5241, 0.8775, -0.5222, 0.9275, -0.5722, 0.9293, -0.574, 0.8793, 2.172, 1.663, 2.169, 1.585, 2.219, 1.583, 2.222, 1.662, 0.5957, 1.663, 0.5501, 1.581, 0.5938, 1.557, 0.6394, 1.639, 2.169, 1.585, 2.167, 1.507, 2.217, 1.505, 2.219, 1.583, 1.132, 1.467, 1.12, 1.56, 1.071, 1.554, 1.082, 1.461, -0.5222, 0.9275, -0.5001, 1.527, -0.5501, 1.529, -0.5722, 0.9293, 2.167, 1.507, 2.164, 1.429, 2.214, 1.427, 2.217, 1.505, 2.292, 0.8239, 2.314, 1.423, 2.264, 1.425, 2.242, 0.8257, 1.914, 1.438, 1.864, 1.44, 1.842, 0.8404, 1.892, 0.8386, -0.2003, 1.516, -0.2503, 1.518, -0.2724, 0.9183, -0.2224, 0.9164, 1.051, 2.635, 1.061, 2.557, 1.111, 2.556, 1.099, 2.649, 1.046, 2.481, 1.093, 2.464, 1.111, 2.556, 1.061, 2.557, 1.008, 2.412, 1.047, 2.382, 1.093, 2.464, 1.046, 2.481, 0.9503, 2.359, 0.9782, 2.318, 1.047, 2.382, 1.008, 2.412, 0.8794, 2.326, 0.8931, 2.278, 0.9782, 2.318, 0.9503, 2.359, 0.8017, 2.317, 0.7999, 2.267, 0.8931, 2.278, 0.8794, 2.326, 0.725, 2.332, 0.7078, 2.285, 0.7999, 2.267, 0.8017, 2.317, 0.6566, 2.37, 0.6258, 2.331, 0.7078, 2.285, 0.725, 2.332, 0.6034, 2.427, 0.5619, 2.399, 0.6258, 2.331, 0.6566, 2.37, 0.5705, 2.498, 0.5224, 2.485, 0.5619, 2.399, 0.6034, 2.427, 1.984, 1.983, 1.934, 1.985, 1.931, 1.907, 1.981, 1.905, 1.814, 1.442, 1.792, 0.8423, 1.842, 0.8404, 1.864, 1.44, 1.978, 1.827, 1.928, 1.829, 1.925, 1.751, 1.975, 1.749, 1.183, 2.375, 1.133, 2.369, 1.144, 2.276, 1.194, 2.282, 1.981, 1.905, 1.931, 1.907, 1.928, 1.829, 1.978, 1.827, -0.4176, 2.605, -0.4176, 2.655, -0.4958, 2.655, -0.4958, 2.605, 0.9507, 2.189, 0.9447, 2.238, 0.8516, 2.227, 0.8576, 2.178, 2.284, 0.624, 2.234, 0.6258, 2.232, 0.5759, 2.282, 0.574, -0.4802, 2.605, -0.4802, 2.655, -0.574, 2.655, -0.574, 2.605, -0.1725, 0.9146, -0.1504, 1.514, -0.2003, 1.516, -0.2224, 0.9164, -0.4958, 2.605, -0.4958, 2.655, -0.574, 2.655, -0.574, 2.605, 0.7655, 2.196, 0.7898, 2.239, 0.7078, 2.285, 0.6834, 2.241, 0.6834, 2.241, 0.7078, 2.285, 0.6258, 2.331, 0.6014, 2.287, 1.97, 1.593, 1.92, 1.595, 1.917, 1.516, 1.967, 1.514, 2.214, 1.427, 2.192, 0.8275, 2.242, 0.8257, 2.264, 1.425, 0.582, 1.487, 0.5599, 0.8876, 0.6099, 0.8858, 0.6319, 1.485, 0.02536, 2.305, 0.07536, 2.305, 0.06067, 2.398, 0.01312, 2.383, -0.02239, 2.452, 0.01312, 2.383, 0.06067, 2.398, 0.01806, 2.482, -0.0777, 2.508, -0.02239, 2.452, 0.01806, 2.482, -0.04831, 2.548, -0.1474, 2.543, -0.0777, 2.508, -0.04831, 2.548, -0.1319, 2.591, -0.2246, 2.555, -0.1474, 2.543, -0.1319, 2.591, -0.2246, 2.605, -0.3019, 2.543, -0.2246, 2.555, -0.2246, 2.605, -0.3174, 2.591, -0.3716, 2.508, -0.3019, 2.543, -0.3174, 2.591, -0.401, 2.548, -0.4269, 2.452, -0.3716, 2.508, -0.401, 2.548, -0.4674, 2.482, -0.4624, 2.383, -0.4269, 2.452, -0.4674, 2.482, -0.51, 2.398, -0.4746, 2.305, -0.4624, 2.383, -0.51, 2.398, -0.5246, 2.305, -0.2325, 2.655, -0.3252, 2.64, -0.3174, 2.591, -0.2246, 2.605, 0.9349, 1.76, 0.8428, 1.778, 0.8332, 1.729, 0.9253, 1.711, -0.5593, 2.406, -0.574, 2.313, -0.5246, 2.305, -0.51, 2.398, 2.178, 1.82, 2.175, 1.742, 2.225, 1.74, 2.228, 1.818, 2.19, 0.7776, 2.24, 0.7757, 2.242, 0.8257, 2.192, 0.8275, 2.184, 1.976, 2.181, 1.898, 2.231, 1.896, 2.234, 1.974, -0.02561, 2.593, -0.1092, 2.635, -0.1319, 2.591, -0.04831, 2.548, 2.181, 1.898, 2.178, 1.82, 2.228, 1.818, 2.231, 1.896, 2.187, 2.054, 2.184, 1.976, 2.234, 1.974, 2.237, 2.052, 1.081, 1.645, 1.017, 1.714, 0.9803, 1.68, 1.044, 1.611, 2.164, 1.429, 2.142, 0.8294, 2.192, 0.8275, 2.214, 1.427, 2.19, 2.132, 2.187, 2.054, 2.237, 2.052, 2.24, 2.131, 0.532, 1.489, 0.5099, 0.8895, 0.5599, 0.8876, 0.582, 1.487, 0.1052, 2.421, 0.06261, 2.504, 0.01806, 2.482, 0.06067, 2.398, 1.967, 1.514, 1.964, 1.436, 2.164, 1.429, 2.167, 1.507, 1.97, 1.593, 1.967, 1.514, 2.167, 1.507, 2.169, 1.585, 1.973, 1.671, 1.97, 1.593, 2.169, 1.585, 2.172, 1.663, 1.975, 1.749, 1.973, 1.671, 2.172, 1.663, 2.175, 1.742, 1.978, 1.827, 1.975, 1.749, 2.175, 1.742, 2.178, 1.82, 1.981, 1.905, 1.978, 1.827, 2.178, 1.82, 2.181, 1.898, 1.984, 1.983, 1.981, 1.905, 2.181, 1.898, 2.184, 1.976, 1.987, 2.062, 1.984, 1.983, 2.184, 1.976, 2.187, 2.054, 1.99, 2.14, 1.987, 2.062, 2.187, 2.054, 2.19, 2.132, -0.3003, 1.52, -0.2974, 1.598, -0.4973, 1.605, -0.5001, 1.527, 0.9349, 1.76, 1.017, 1.714, 1.146, 1.867, 1.017, 1.714, 1.081, 1.645, 1.146, 1.867, 1.081, 1.645, 1.12, 1.56, 1.146, 1.867, 1.12, 1.56, 1.132, 1.467, 1.146, 1.867, 1.146, 1.867, 0.5467, 1.889, 0.8428, 1.778, 1.832, 1.534, 1.829, 1.842, 1.814, 1.442, 1.878, 1.616, 1.829, 1.842, 1.832, 1.534, 1.946, 1.68, 1.829, 1.842, 1.878, 1.616, 0.9507, 2.189, 1.154, 2.067, 1.036, 2.228, 0.8576, 2.178, 1.154, 2.067, 0.9507, 2.189, 0.7655, 2.196, 0.5541, 2.089, 0.8576, 2.178, 0.6834, 2.241, 0.5541, 2.089, 0.7655, 2.196, -0.2011, 1.693, -0.1357, 1.914, -0.265, 1.761, -0.1616, 1.607, -0.1357, 1.914, -0.2011, 1.693, -0.1504, 1.514, -0.1357, 1.914, -0.1616, 1.607, 1.154, 2.067, 0.8576, 2.178, 0.5541, 2.089, -0.3316, 0.6703, -0.3242, 0.8701, -0.5241, 0.8775, -0.5314, 0.6776, -0.3242, 0.8701, -0.3224, 0.9201, -0.5222, 0.9275, -0.5241, 0.8775, 2.234, 0.6258, 2.284, 0.624, 2.292, 0.8239, 2.242, 0.8257])
me_wall_door.materials.append(mat_material)
me_wall_door.materials.append(mat_material_001)
me_wall_door.use_remesh_preserve_volume = False
me_wall_door.use_remesh_preserve_attributes = False
me_wall_door.use_mirror_vertex_groups = False
me_wall_door.update()
me_bottom_wall_open = bpy.data.meshes.new('bottom_wall_open')
me_bottom_wall_open.from_pydata([(-0.5, 0.25, 0.0), (-0.5, 0.25, 0.3), (-0.5, 0.55, 0.0), (-0.5, 0.55, 0.3), (0.5, 0.25, 0.0), (0.5, 0.25, 0.3), (0.5, 0.55, 0.0), (0.5, 0.55, 0.3), (0.65, 0.4, 0.3), (0.65, 0.4, 0.0), (-0.65, 0.4, 0.0), (-0.65, 0.4, 0.3), (-0.2, 0.55, 0.0), (-0.2, 0.55, 0.3), (-0.2, 0.25, 0.0), (-0.2, 0.25, 0.3), (0.2, 0.55, 0.3), (0.2, 0.25, 0.0), (0.2, 0.55, 0.0), (0.2, 0.25, 0.3)], [], [(1, 3, 11), (18, 16, 7, 6), (14, 15, 1, 0), (18, 6, 4, 17), (13, 3, 1, 15), (4, 6, 9), (7, 5, 8), (6, 7, 8, 9), (5, 4, 9, 8), (2, 0, 10), (3, 2, 10, 11), (0, 1, 11, 10), (2, 12, 14, 0), (2, 3, 13, 12), (4, 5, 19, 17), (7, 16, 19, 5), (17, 19, 16, 18), (15, 14, 12, 13)])
_uv = me_bottom_wall_open.uv_layers.new(name='Unfolded.001')
_uv.uv.foreach_set('vector', [0.2379, 0.2121, -0.06213, 0.2121, 0.08787, 0.06213, 1.262, 0.5121, 1.262, 0.8121, 0.9621, 0.8121, 0.9621, 0.5121, 0.2379, 0.8121, 0.2379, 0.5121, 0.5379, 0.5121, 0.5379, 0.8121, -0.06213, 0.5121, -0.06213, 0.2121, 0.2379, 0.2121, 0.2379, 0.5121, -0.06213, 0.5121, -0.06213, 0.2121, 0.2379, 0.2121, 0.2379, 0.5121, 0.2379, 0.2121, -0.06213, 0.2121, 0.08787, 0.06213, -0.06213, 1.112, 0.2379, 1.112, 0.08787, 1.262, 0.9621, 0.5121, 0.9621, 0.8121, 0.75, 0.8121, 0.75, 0.5121, 0.5379, 0.8121, 0.5379, 0.5121, 0.75, 0.5121, 0.75, 0.8121, -0.06213, 1.112, 0.2379, 1.112, 0.08787, 1.262, 0.9621, 0.5121, 0.9621, 0.8121, 0.75, 0.8121, 0.75, 0.5121, 0.5379, 0.8121, 0.5379, 0.5121, 0.75, 0.5121, 0.75, 0.8121, -0.06213, 1.112, -0.06213, 0.8121, 0.2379, 0.8121, 0.2379, 1.112, 0.9621, 0.8121, 0.9621, 0.5121, 1.262, 0.5121, 1.262, 0.8121, 0.5379, 0.5121, 0.5379, 0.8121, 0.2379, 0.8121, 0.2379, 0.5121, -0.06213, 1.112, -0.06213, 0.8121, 0.2379, 0.8121, 0.2379, 1.112, 0.2379, 0.5121, 0.2379, 0.8121, -0.06213, 0.8121, -0.06213, 0.5121, 0.2379, 0.5121, 0.2379, 0.8121, -0.06213, 0.8121, -0.06213, 0.5121])
me_bottom_wall_open.materials.append(mat_material_001)
me_bottom_wall_open.use_remesh_preserve_volume = False
me_bottom_wall_open.use_remesh_preserve_attributes = False
me_bottom_wall_open.use_mirror_vertex_groups = False
me_bottom_wall_open.update()
me_top_wall_old2 = bpy.data.meshes.new('top_wall_old2')
me_top_wall_old2.from_pydata([(-0.5, 0.3, 0.0), (0.5, 0.3, 0.0), (-0.5, 0.5, 0.0), (0.5, 0.5, 0.0), (-0.4, 0.3, 0.0), (-0.4, 0.5, 0.0), (0.4, 0.3, 0.0), (0.4, 0.5, 0.0), (-0.5, 0.5, 0.5), (-0.5, 0.3, 0.5), (0.4, 0.3, 0.5), (0.5, 0.3, 0.5), (0.5, 0.5, 0.5), (-0.4, 0.5, 0.5), (-0.4, 0.3, 0.5), (0.4, 0.5, 0.5), (-0.1, 0.3, 0.7), (0.1, 0.5, 0.7), (0.4, 0.5, 0.7), (0.4, 0.3, 0.7), (0.1, 0.5, 0.0), (-0.1, 0.5, 0.0), (-0.1, 0.3, 0.0), (0.1, 0.3, 0.0), (0.1, 0.5, 0.5), (-0.1, 0.5, 0.5), (-0.1, 0.3, 0.5), (0.1, 0.3, 0.5), (0.1, 0.3, 0.7), (-0.4, 0.3, 0.7), (-0.4, 0.5, 0.7), (-0.1, 0.5, 0.7), (0.6, 0.4, 0.0), (0.6, 0.4, 0.5), (-0.6, 0.4, 0.0), (-0.6, 0.4, 0.5)], [], [(6, 7, 3, 1), (0, 2, 5, 4), (23, 20, 7, 6), (14, 26, 16, 29), (5, 2, 8, 13), (6, 1, 11, 10), (3, 7, 15, 12), (0, 4, 14, 9), (1, 3, 32), (2, 0, 34), (23, 6, 10, 27), (21, 5, 13, 25), (26, 25, 31, 16), (13, 14, 29, 30), (24, 27, 28, 17), (25, 13, 30, 31), (15, 24, 17, 18), (27, 10, 19, 28), (7, 20, 24, 15), (20, 21, 25, 24), (4, 22, 26, 14), (22, 23, 27, 26), (10, 15, 18, 19), (29, 16, 31, 30), (4, 5, 21, 22), (22, 21, 20, 23), (28, 19, 18, 17), (8, 9, 14, 13), (24, 25, 26, 27), (10, 11, 12, 15), (11, 1, 32, 33), (3, 12, 33, 32), (12, 11, 33), (8, 2, 34, 35), (0, 9, 35, 34), (9, 8, 35)])
_uv = me_top_wall_old2.uv_layers.new(name='UVMap')
_uv.uv.foreach_set('vector', [0.8998, 0.2022, 0.8998, 0.001974, 0.9999, 0.001974, 0.9999, 0.2022, -0.001277, 0.2022, -0.001277, 0.001974, 0.09884, 0.001974, 0.09884, 0.2022, 0.5995, 0.2022, 0.5995, 0.001974, 0.8998, 0.001974, 0.8998, 0.2022, 0.09885, 0.7028, 0.3992, 0.7028, 0.3992, 0.9031, 0.09885, 0.9031, 0.09842, 0.0008583, -0.001702, 0.0007499, -0.002243, 0.5014, 0.09788, 0.5015, 0.8998, 0.2022, 0.9999, 0.2022, 0.9999, 0.7028, 0.8998, 0.7028, 0.9995, 0.001833, 0.8994, 0.001725, 0.8989, 0.5023, 0.999, 0.5024, -0.001277, 0.2022, 0.09884, 0.2022, 0.09885, 0.7028, -0.001277, 0.7028, 0.9999, 0.2022, 0.9999, 0.001974, 0.9999, 0.2022, -0.001277, 0.001974, -0.001277, 0.2022, -0.001277, 0.001974, 0.5995, 0.2022, 0.8998, 0.2022, 0.8998, 0.7028, 0.5995, 0.7028, 0.3988, 0.001183, 0.09842, 0.0008583, 0.09788, 0.5015, 0.3982, 0.5018, 0.3992, 0.7028, 0.5995, 0.7028, 0.5995, 0.9031, 0.3992, 0.9031, -0.1014, 0.7028, 0.09885, 0.7028, 0.09885, 0.9031, -0.1014, 0.9031, 0.3992, 0.7028, 0.5995, 0.7028, 0.5995, 0.9031, 0.3992, 0.9031, 0.3982, 0.5018, 0.09788, 0.5015, 0.09766, 0.7017, 0.398, 0.702, 0.8989, 0.5023, 0.5985, 0.502, 0.5983, 0.7023, 0.8986, 0.7026, 0.5995, 0.7028, 0.8998, 0.7028, 0.8998, 0.9031, 0.5995, 0.9031, 0.8994, 0.001725, 0.599, 0.0014, 0.5985, 0.502, 0.8989, 0.5023, 0.599, 0.0014, 0.3988, 0.001183, 0.3982, 0.5018, 0.5985, 0.502, 0.09884, 0.2022, 0.3992, 0.2022, 0.3992, 0.7028, 0.09885, 0.7028, 0.3992, 0.2022, 0.5995, 0.2022, 0.5995, 0.7028, 0.3992, 0.7028, 0.8998, 0.7028, 1.1, 0.7028, 1.1, 0.9031, 0.8998, 0.9031, 0.09885, 0.9031, 0.3992, 0.9031, 0.3992, 1.103, 0.09885, 1.103, 0.09884, 0.2022, 0.09884, 0.001974, 0.3992, 0.001974, 0.3992, 0.2022, 0.3992, 0.2022, 0.3992, 0.001974, 0.5995, 0.001974, 0.5995, 0.2022, 0.5995, 0.9031, 0.8998, 0.9031, 0.8998, 1.103, 0.5995, 1.103, -0.1014, 0.6027, 0.09884, 0.6027, 0.09885, 0.7028, -0.1014, 0.7028, 0.5995, 0.9031, 0.3992, 0.9031, 0.3992, 0.7028, 0.5995, 0.7028, 0.8998, 0.7028, 0.8998, 0.6027, 1.1, 0.6027, 1.1, 0.7028, 0.9999, 0.7028, 0.9999, 0.2022, 0.9999, 0.2022, 0.9999, 0.7028, 0.9995, 0.001833, 0.999, 0.5024, 0.999, 0.5024, 0.9995, 0.001833, 1.1, 0.6027, 0.8998, 0.6027, 1.1, 0.6027, -0.002243, 0.5014, -0.001702, 0.0007499, -0.001702, 0.0007499, -0.002243, 0.5014, -0.001277, 0.2022, -0.001277, 0.7028, -0.001277, 0.7028, -0.001277, 0.2022, 0.09884, 0.6027, -0.1014, 0.6027, 0.09884, 0.6027])
_uv.active_render = True
_uv = me_top_wall_old2.uv_layers.new(name='Unfolded')
_uv.uv.foreach_set('vector', [0.95, 0.7914, 0.95, 0.5914, 1.05, 0.5914, 1.05, 0.7914, 0.05, 0.7914, 0.05, 0.5914, 0.15, 0.5914, 0.15, 0.7914, 0.65, 0.7914, 0.65, 0.5914, 0.95, 0.5914, 0.95, 0.7914, 0.15, 1.291, 0.45, 1.291, 0.45, 1.491, 0.15, 1.491, -0.4914, 1.691, -0.5914, 1.691, -0.5914, 1.191, -0.4914, 1.191, 0.95, 0.7914, 1.05, 0.7914, 1.05, 1.291, 0.95, 1.291, 0.4086, 1.691, 0.3086, 1.691, 0.3086, 1.191, 0.4086, 1.191, 0.05, 0.7914, 0.15, 0.7914, 0.15, 1.291, 0.05, 1.291, 1.05, 0.7914, 1.191, 0.65, 1.191, 0.7914, -0.09142, 0.65, 0.05, 0.7914, -0.09142, 0.7914, 0.65, 0.7914, 0.95, 0.7914, 0.95, 1.291, 0.65, 1.291, -0.1914, 1.691, -0.4914, 1.691, -0.4914, 1.191, -0.1914, 1.191, -0.3914, 1.691, -0.5914, 1.691, -0.5914, 1.491, -0.3914, 1.491, -0.4914, 1.691, -0.4914, 1.491, -0.2914, 1.491, -0.2914, 1.691, -0.3914, 1.691, -0.5914, 1.691, -0.5914, 1.491, -0.3914, 1.491, -0.1914, 1.191, -0.4914, 1.191, -0.4914, 0.9914, -0.1914, 0.9914, 0.3086, 1.191, 0.008577, 1.191, 0.008577, 0.9914, 0.3086, 0.9914, 0.65, 1.291, 0.95, 1.291, 0.95, 1.491, 0.65, 1.491, 0.3086, 1.691, 0.008578, 1.691, 0.008577, 1.191, 0.3086, 1.191, 0.008578, 1.691, -0.1914, 1.691, -0.1914, 1.191, 0.008577, 1.191, 0.15, 0.7914, 0.45, 0.7914, 0.45, 1.291, 0.15, 1.291, 0.45, 0.7914, 0.65, 0.7914, 0.65, 1.291, 0.45, 1.291, -0.4914, 1.691, -0.4914, 1.491, -0.2914, 1.491, -0.2914, 1.691, 0.15, 1.491, 0.45, 1.491, 0.45, 1.691, 0.15, 1.691, 0.15, 0.7914, 0.15, 0.5914, 0.45, 0.5914, 0.45, 0.7914, 0.45, 0.7914, 0.45, 0.5914, 0.65, 0.5914, 0.65, 0.7914, 0.65, 1.491, 0.95, 1.491, 0.95, 1.691, 0.65, 1.691, -0.5914, 1.691, -0.5914, 1.491, -0.4914, 1.491, -0.4914, 1.691, -0.5914, 1.691, -0.5914, 1.491, -0.3914, 1.491, -0.3914, 1.691, -0.4914, 1.691, -0.5914, 1.691, -0.5914, 1.491, -0.4914, 1.491, 1.05, 1.291, 1.05, 0.7914, 1.191, 0.7914, 1.191, 1.291, 1.191, 0.65, 1.691, 0.65, 1.691, 0.7914, 1.191, 0.7914, 1.191, 1.433, 1.05, 1.291, 1.191, 1.291, -0.5914, 0.65, -0.09142, 0.65, -0.09142, 0.7914, -0.5914, 0.7914, 0.05, 0.7914, 0.05, 1.291, -0.09142, 1.291, -0.09142, 0.7914, 0.05, 1.291, -0.09142, 1.433, -0.09142, 1.291])
_uv = me_top_wall_old2.uv_layers.new(name='Unfolded.001')
_uv.uv.foreach_set('vector', [0.8707, 0.8121, 0.8707, 1.012, 0.7707, 1.012, 0.7707, 0.8121, 1.771, 0.8121, 1.771, 1.012, 1.671, 1.012, 1.671, 0.8121, 1.171, 0.8121, 1.171, 1.012, 0.8707, 1.012, 0.8707, 0.8121, -0.4121, 1.512, -0.1121, 1.512, -0.1121, 1.712, -0.4121, 1.712, 1.671, 1.012, 1.771, 1.012, 1.771, 1.512, 1.671, 1.512, 0.3879, 1.012, 0.4879, 1.012, 0.4879, 1.512, 0.3879, 1.512, 0.7707, 1.012, 0.8707, 1.012, 0.8707, 1.512, 0.7707, 1.512, -0.5121, 1.012, -0.4121, 1.012, -0.4121, 1.512, -0.5121, 1.512, 0.7707, 0.8121, 0.7707, 1.012, 0.6707, 0.9121, 1.771, 1.012, 1.771, 0.8121, 1.871, 0.9121, 0.08787, 1.012, 0.3879, 1.012, 0.3879, 1.512, 0.08787, 1.512, 1.371, 1.012, 1.671, 1.012, 1.671, 1.512, 1.371, 1.512, 1.571, 1.912, 1.571, 1.712, 1.771, 1.712, 1.771, 1.912, -0.6121, 1.912, -0.6121, 1.712, -0.4121, 1.712, -0.4121, 1.912, 1.371, 1.712, 1.371, 1.912, 1.171, 1.912, 1.171, 1.712, 1.371, 1.512, 1.671, 1.512, 1.671, 1.712, 1.371, 1.712, 0.8707, 1.512, 1.171, 1.512, 1.171, 1.712, 0.8707, 1.712, 0.08787, 1.512, 0.3879, 1.512, 0.3879, 1.712, 0.08787, 1.712, 0.8707, 1.012, 1.171, 1.012, 1.171, 1.512, 0.8707, 1.512, 1.171, 1.012, 1.371, 1.012, 1.371, 1.512, 1.171, 1.512, -0.4121, 1.012, -0.1121, 1.012, -0.1121, 1.512, -0.4121, 1.512, -0.1121, 1.012, 0.08787, 1.012, 0.08787, 1.512, -0.1121, 1.512, 0.6707, 1.912, 0.6707, 1.712, 0.8707, 1.712, 0.8707, 1.912, -0.4121, 1.712, -0.1121, 1.712, -0.1121, 1.912, -0.4121, 1.912, 1.671, 0.8121, 1.671, 1.012, 1.371, 1.012, 1.371, 0.8121, 1.371, 0.8121, 1.371, 1.012, 1.171, 1.012, 1.171, 0.8121, 1.171, 1.912, 0.8707, 1.912, 0.8707, 1.712, 1.171, 1.712, -0.7121, 1.912, -0.7121, 1.712, -0.6121, 1.712, -0.6121, 1.912, 1.371, 1.712, 1.571, 1.712, 1.571, 1.912, 1.371, 1.912, 0.6707, 1.912, 0.5707, 1.912, 0.5707, 1.712, 0.6707, 1.712, 0.4879, 1.512, 0.4879, 1.012, 0.6293, 1.012, 0.6293, 1.512, 0.7707, 1.012, 0.7707, 1.512, 0.6293, 1.512, 0.6293, 1.012, 0.5707, 1.712, 0.5707, 1.912, 0.4707, 1.812, 1.771, 1.512, 1.771, 1.012, 1.912, 1.012, 1.912, 1.512, -0.5121, 1.012, -0.5121, 1.512, -0.6536, 1.512, -0.6536, 1.012, -0.7121, 1.712, -0.7121, 1.912, -0.8121, 1.812])
me_top_wall_old2.use_remesh_preserve_volume = False
me_top_wall_old2.use_remesh_preserve_attributes = False
me_top_wall_old2.use_mirror_vertex_groups = False
me_top_wall_old2.update()
me_plane_002 = bpy.data.meshes.new('Plane.002')
me_plane_002.from_pydata([(-0.6, -1.0, 0.0), (1.0, -1.0, 0.0), (-0.6, 0.6, 0.0), (1.0, 0.6, 0.0), (-0.6, 0.6, -0.1), (-0.6, -1.0, -0.1), (1.0, -1.0, -0.1), (1.0, 0.6, -0.1)], [], [(0, 1, 3, 2), (5, 4, 7, 6), (1, 6, 7, 3), (2, 4, 5, 0), (3, 7, 4, 2), (0, 5, 6, 1)])
me_plane_002.use_remesh_preserve_volume = False
me_plane_002.use_remesh_preserve_attributes = False
me_plane_002.use_mirror_vertex_groups = False
me_plane_002.update()
me_plane = bpy.data.meshes.new('Plane')
me_plane.from_pydata([(-1.0, -1.0, 0.0), (1.0, -1.0, 0.0), (-1.0, 0.6, 0.0), (1.0, 0.6, 0.0), (-1.0, 0.6, -0.1), (-1.0, -1.0, -0.1), (1.0, -1.0, -0.1), (1.0, 0.6, -0.1)], [], [(0, 1, 3, 2), (5, 4, 7, 6), (1, 6, 7, 3), (2, 4, 5, 0), (3, 7, 4, 2), (0, 5, 6, 1)])
me_plane.use_remesh_preserve_volume = False
me_plane.use_remesh_preserve_attributes = False
me_plane.use_mirror_vertex_groups = False
me_plane.update()
me_plane_000 = bpy.data.meshes.new('Plane.000')
me_plane_000.from_pydata([(-0.5, 0.3, 0.0), (0.5, 0.3, 0.0), (-0.5, 0.5, 0.0), (0.5, 0.5, 0.0), (-0.5, 0.5, 1.0), (-0.5, 0.3, 1.0), (0.5, 0.3, 1.0), (0.5, 0.5, 1.0)], [], [(0, 2, 3, 1), (5, 6, 7, 4), (3, 2, 4, 7), (0, 1, 6, 5), (1, 3, 7, 6), (2, 0, 5, 4)])
_uv = me_plane_000.uv_layers.new(name='Unfolded')
_uv.uv.foreach_set('vector', [1.003, 1.005, 1.003, 1.205, 0.003125, 1.205, 0.003125, 1.005, 1.003, 0.004675, 0.003125, 0.004676, 0.003125, -0.1953, 1.003, -0.1953, 0.003125, 1.205, 1.003, 1.205, 1.003, 2.205, 0.003125, 2.205, 1.003, 1.005, 0.003125, 1.005, 0.003125, 0.004676, 1.003, 0.004675, -0.1969, 1.205, 0.003125, 1.205, 0.003125, 2.205, -0.1969, 2.205, 1.003, 1.205, 1.203, 1.205, 1.203, 2.205, 1.003, 2.205])
me_plane_000.use_remesh_preserve_volume = False
me_plane_000.use_remesh_preserve_attributes = False
me_plane_000.use_mirror_vertex_groups = False
me_plane_000.update()
me_top_wall_old = bpy.data.meshes.new('top_wall_old')
me_top_wall_old.from_pydata([(-0.5, 0.3, 0.0), (0.5, 0.3, 0.0), (-0.5, 0.5, 0.0), (0.5, 0.5, 0.0), (-0.4, 0.3, 0.0), (-0.4, 0.5, 0.0), (0.4, 0.3, 0.0), (0.4, 0.5, 0.0), (-0.5, 0.5, 0.5), (-0.5, 0.3, 0.5), (0.4, 0.3, 0.5), (0.5, 0.3, 0.5), (0.5, 0.5, 0.5), (-0.4, 0.5, 0.5), (-0.4, 0.3, 0.5), (0.4, 0.5, 0.5), (-0.1, 0.3, 0.7), (0.1, 0.5, 0.7), (0.4, 0.5, 0.7), (0.4, 0.3, 0.7), (0.1, 0.5, 0.0), (-0.1, 0.5, 0.0), (-0.1, 0.3, 0.0), (0.1, 0.3, 0.0), (0.1, 0.5, 0.5), (-0.1, 0.5, 0.5), (-0.1, 0.3, 0.5), (0.1, 0.3, 0.5), (0.1, 0.3, 0.7), (-0.4, 0.3, 0.7), (-0.4, 0.5, 0.7), (-0.1, 0.5, 0.7)], [], [(6, 7, 3, 1), (0, 2, 5, 4), (23, 20, 7, 6), (14, 26, 16, 29), (5, 2, 8, 13), (6, 1, 11, 10), (3, 7, 15, 12), (0, 4, 14, 9), (1, 3, 12, 11), (2, 0, 9, 8), (23, 6, 10, 27), (21, 5, 13, 25), (26, 25, 31, 16), (13, 14, 29, 30), (24, 27, 28, 17), (25, 13, 30, 31), (15, 24, 17, 18), (27, 10, 19, 28), (7, 20, 24, 15), (20, 21, 25, 24), (4, 22, 26, 14), (22, 23, 27, 26), (10, 15, 18, 19), (29, 16, 31, 30), (4, 5, 21, 22), (22, 21, 20, 23), (28, 19, 18, 17), (8, 9, 14, 13), (24, 25, 26, 27), (10, 11, 12, 15)])
_uv = me_top_wall_old.uv_layers.new(name='UVMap')
_uv.uv.foreach_set('vector', [0.8998, 0.2022, 0.8998, 0.001974, 0.9999, 0.001974, 0.9999, 0.2022, -0.001277, 0.2022, -0.001277, 0.001974, 0.09884, 0.001974, 0.09884, 0.2022, 0.5995, 0.2022, 0.5995, 0.001974, 0.8998, 0.001974, 0.8998, 0.2022, 0.09885, 0.7028, 0.3992, 0.7028, 0.3992, 0.9031, 0.09885, 0.9031, 0.09842, 0.0008583, -0.001702, 0.0007499, -0.002243, 0.5014, 0.09788, 0.5015, 0.8998, 0.2022, 0.9999, 0.2022, 0.9999, 0.7028, 0.8998, 0.7028, 0.9995, 0.001833, 0.8994, 0.001725, 0.8989, 0.5023, 0.999, 0.5024, -0.001277, 0.2022, 0.09884, 0.2022, 0.09885, 0.7028, -0.001277, 0.7028, 0.9999, 0.2022, 1.2, 0.2022, 1.2, 0.7028, 0.9999, 0.7028, -0.2015, 0.2022, -0.001277, 0.2022, -0.001277, 0.7028, -0.2015, 0.7028, 0.5995, 0.2022, 0.8998, 0.2022, 0.8998, 0.7028, 0.5995, 0.7028, 0.3988, 0.001183, 0.09842, 0.0008583, 0.09788, 0.5015, 0.3982, 0.5018, 0.3992, 0.7028, 0.5995, 0.7028, 0.5995, 0.9031, 0.3992, 0.9031, -0.1014, 0.7028, 0.09885, 0.7028, 0.09885, 0.9031, -0.1014, 0.9031, 0.3992, 0.7028, 0.5995, 0.7028, 0.5995, 0.9031, 0.3992, 0.9031, 0.3982, 0.5018, 0.09788, 0.5015, 0.09766, 0.7017, 0.398, 0.702, 0.8989, 0.5023, 0.5985, 0.502, 0.5983, 0.7023, 0.8986, 0.7026, 0.5995, 0.7028, 0.8998, 0.7028, 0.8998, 0.9031, 0.5995, 0.9031, 0.8994, 0.001725, 0.599, 0.0014, 0.5985, 0.502, 0.8989, 0.5023, 0.599, 0.0014, 0.3988, 0.001183, 0.3982, 0.5018, 0.5985, 0.502, 0.09884, 0.2022, 0.3992, 0.2022, 0.3992, 0.7028, 0.09885, 0.7028, 0.3992, 0.2022, 0.5995, 0.2022, 0.5995, 0.7028, 0.3992, 0.7028, 0.8998, 0.7028, 1.1, 0.7028, 1.1, 0.9031, 0.8998, 0.9031, 0.09885, 0.9031, 0.3992, 0.9031, 0.3992, 1.103, 0.09885, 1.103, 0.09884, 0.2022, 0.09884, 0.001974, 0.3992, 0.001974, 0.3992, 0.2022, 0.3992, 0.2022, 0.3992, 0.001974, 0.5995, 0.001974, 0.5995, 0.2022, 0.5995, 0.9031, 0.8998, 0.9031, 0.8998, 1.103, 0.5995, 1.103, -0.1014, 0.6027, 0.09884, 0.6027, 0.09885, 0.7028, -0.1014, 0.7028, 0.5995, 0.9031, 0.3992, 0.9031, 0.3992, 0.7028, 0.5995, 0.7028, 0.8998, 0.7028, 0.8998, 0.6027, 1.1, 0.6027, 1.1, 0.7028])
me_top_wall_old.use_remesh_preserve_volume = False
me_top_wall_old.use_remesh_preserve_attributes = False
me_top_wall_old.use_mirror_vertex_groups = False
me_top_wall_old.update()
me_plane_008 = bpy.data.meshes.new('Plane.008')
me_plane_008.from_pydata([(-0.5, 0.5, 0.0), (0.5, 0.5, 0.0), (-0.5, 0.5, 1.0), (0.5, 0.5, 1.0), (-0.5, 0.5, 0.9), (0.5, 0.5, 0.9), (-0.2, 0.5, 0.0), (-0.2, 0.5, 1.0), (-0.18, 0.5, 0.7), (-0.1559, 0.5, 0.78), (-0.2, 0.5, 0.9), (-0.09, 0.5, 0.8532), (0.2, 0.5, 0.9), (0.2, 0.5, 0.0), (0.2, 0.5, 1.0), (1.821e-09, 0.5, 0.88), (0.5, 0.5, 0.7), (-0.5, 0.5, 0.7), (2.22e-16, 0.5, 0.9), (-0.1, 0.5, 0.8732), (-0.1732, 0.5, 0.8), (-0.2, 0.5, 0.7), (0.2, 0.5, 0.7), (0.1732, 0.5, 0.8), (0.1, 0.5, 0.8732), (0.09, 0.5, 0.8532), (0.18, 0.5, 0.0), (-0.18, 0.5, 0.0), (0.1559, 0.5, 0.78), (0.18, 0.5, 0.7), (-0.2, 0.525, 0.7), (-0.18, 0.525, 0.7), (-0.1, 0.525, 0.8732), (-0.09, 0.525, 0.8532), (-0.1559, 0.525, 0.78), (-0.1732, 0.525, 0.8), (0.1559, 0.525, 0.78), (0.18, 0.525, 0.7), (1.821e-09, 0.525, 0.88), (0.09, 0.525, 0.8532), (-0.2, 0.525, 2.661e-09), (-0.18, 0.525, 2.661e-09), (0.1, 0.525, 0.8732), (0.18, 0.525, 2.661e-09), (2.22e-16, 0.525, 0.9), (0.1732, 0.525, 0.8), (0.2, 0.525, 0.7), (0.2, 0.525, 2.661e-09), (-0.5, 0.3, 0.0), (0.5, 0.3, 0.0), (-0.5, 0.3, 1.0), (0.5, 0.3, 1.0), (-0.5, 0.3, 0.9), (0.5, 0.3, 0.9), (-0.2, 0.3, 0.0), (-0.2, 0.3, 1.0), (-0.18, 0.3, 0.7), (-0.1559, 0.3, 0.78), (-0.2, 0.3, 0.9), (-0.09, 0.3, 0.8532), (0.2, 0.3, 0.9), (0.2, 0.3, 0.0), (0.2, 0.3, 1.0), (0.0, 0.3, 0.88), (0.5, 0.3, 0.7), (-0.5, 0.3, 0.7), (0.0, 0.3, 0.9), (-0.1, 0.3, 0.8732), (-0.1732, 0.3, 0.8), (-0.2, 0.3, 0.7), (0.2, 0.3, 0.7), (0.1732, 0.3, 0.8), (0.1, 0.3, 0.8732), (0.09, 0.3, 0.8532), (0.18, 0.3, 0.0), (-0.18, 0.3, 0.0), (0.1559, 0.3, 0.78), (0.18, 0.3, 0.7), (-0.2, 0.275, 0.7), (-0.18, 0.275, 0.7), (-0.1, 0.275, 0.8732), (-0.09, 0.275, 0.8532), (-0.1559, 0.275, 0.78), (-0.1732, 0.275, 0.8), (0.1559, 0.275, 0.78), (0.18, 0.275, 0.7), (0.0, 0.275, 0.88), (0.09, 0.275, 0.8532), (-0.2, 0.275, 0.0), (-0.18, 0.275, 0.0), (0.1, 0.275, 0.8732), (0.18, 0.275, 0.0), (0.0, 0.275, 0.9), (0.1732, 0.275, 0.8), (0.2, 0.275, 0.7), (0.2, 0.275, 0.0)], [], [(1, 49, 61, 13), (10, 4, 2, 7), (55, 62, 14, 7), (9, 8, 31, 34), (65, 52, 4, 17), (21, 17, 4, 10), (12, 10, 7, 14), (61, 70, 22, 13), (48, 65, 17, 0), (5, 12, 14, 3), (22, 13, 47, 46), (16, 22, 12, 5), (21, 20, 35, 30), (54, 48, 0, 6), (11, 9, 34, 33), (15, 11, 33, 38), (20, 19, 32, 35), (20, 21, 10), (19, 20, 10), (18, 19, 10), (24, 18, 12), (23, 24, 12), (12, 22, 23), (1, 13, 22, 16), (5, 53, 64, 16), (20, 68, 69, 21), (19, 67, 68, 20), (18, 66, 67, 19), (24, 72, 66, 18), (23, 71, 72, 24), (6, 0, 17, 21), (54, 6, 21, 69), (6, 21, 30, 40), (19, 18, 44, 32), (44, 38, 33, 32), (35, 34, 31, 30), (30, 31, 41, 40), (46, 37, 36, 45), (42, 39, 38, 44), (46, 47, 43, 37), (32, 33, 34, 35), (45, 36, 39, 42), (23, 22, 46, 45), (8, 27, 41, 31), (13, 26, 43, 47), (29, 28, 36, 37), (26, 29, 37, 43), (24, 23, 45, 42), (25, 15, 38, 39), (18, 24, 42, 44), (28, 25, 39, 36), (27, 6, 40, 41), (22, 70, 71, 23), (2, 50, 55, 7), (52, 50, 2, 4), (62, 51, 3, 14), (3, 51, 53, 5), (58, 55, 50, 52), (57, 82, 79, 56), (69, 58, 52, 65), (60, 62, 55, 58), (53, 51, 62, 60), (70, 94, 95, 61), (64, 53, 60, 70), (69, 78, 83, 68), (59, 81, 82, 57), (63, 86, 81, 59), (68, 83, 80, 67), (68, 58, 69), (67, 58, 68), (66, 58, 67), (72, 60, 66), (71, 60, 72), (60, 71, 70), (49, 64, 70, 61), (54, 69, 65, 48), (54, 88, 78, 69), (67, 80, 92, 66), (92, 80, 81, 86), (83, 78, 79, 82), (78, 88, 89, 79), (94, 93, 84, 85), (90, 92, 86, 87), (94, 85, 91, 95), (80, 83, 82, 81), (93, 90, 87, 84), (71, 93, 94, 70), (56, 79, 89, 75), (61, 95, 91, 74), (77, 85, 84, 76), (74, 91, 85, 77), (72, 90, 93, 71), (73, 87, 86, 63), (66, 92, 90, 72), (76, 84, 87, 73), (75, 89, 88, 54), (64, 49, 1, 16)])
_uv = me_plane_008.uv_layers.new(name='UVMap')
_uv.uv.foreach_set('vector', [0.131, 0.2506, 0.1193, 0.262, 0.08914, 0.258, 0.000122, 0.000122, 0.3174, 0.6549, 0.1979, 0.707, 0.1966, 0.69, 0.2653, 0.6262, 0.1755, 0.6132, 0.1828, 0.4451, 0.266, 0.4382, 0.2653, 0.6262, 0.8313, 0.2509, 0.8532, 0.2404, 0.8565, 0.2459, 0.8341, 0.2579, 0.1501, 0.7203, 0.172, 0.6921, 0.1979, 0.707, 0.1862, 0.7425, 0.3119, 0.7748, 0.1862, 0.7425, 0.1979, 0.707, 0.3174, 0.6549, 0.321, 0.4098, 0.3174, 0.6549, 0.2653, 0.6262, 0.266, 0.4382, 0.08914, 0.258, 0.08977, 0.3812, 0.00269, 0.4, 0.000122, 0.000122, 0.1044, 0.7965, 0.1501, 0.7203, 0.1862, 0.7425, 0.1207, 0.8133, 0.2112, 0.3543, 0.321, 0.4098, 0.266, 0.4382, 0.2107, 0.3726, 0.6573, 0.2678, 0.4533, 0.1656, 0.47, 0.1647, 0.6608, 0.2594, 0.1985, 0.3162, 0.3475, 0.2777, 0.321, 0.4098, 0.2112, 0.3543, 0.8645, 0.2565, 0.8379, 0.2725, 0.8346, 0.2656, 0.8604, 0.2503, 0.07785, 0.7988, 0.1044, 0.7965, 0.1207, 0.8133, 0.0001221, 0.9543, 0.8019, 0.2604, 0.8313, 0.2509, 0.8341, 0.2579, 0.8037, 0.2684, 0.7695, 0.2644, 0.8019, 0.2604, 0.8037, 0.2684, 0.7698, 0.2733, 0.8379, 0.2725, 0.8071, 0.2838, 0.8049, 0.2756, 0.8346, 0.2656, 0.3307, 0.7156, 0.3119, 0.7748, 0.3174, 0.6549, 0.3766, 0.6737, 0.3307, 0.7156, 0.3174, 0.6549, 0.4373, 0.6604, 0.3766, 0.6737, 0.3174, 0.6549, 0.3906, 0.4054, 0.453, 0.4363, 0.321, 0.4098, 0.3519, 0.3473, 0.3906, 0.4054, 0.321, 0.4098, 0.321, 0.4098, 0.3475, 0.2777, 0.3519, 0.3473, 0.131, 0.2506, 0.000122, 0.000122, 0.3475, 0.2777, 0.1985, 0.3162, 0.2112, 0.3543, 0.1816, 0.3688, 0.1611, 0.3382, 0.1985, 0.3162, 0.02652, 0.6115, 0.1103, 0.6319, 0.0862, 0.6722, 0.0133, 0.6533, 0.03571, 0.5712, 0.1281, 0.584, 0.1103, 0.6319, 0.02652, 0.6115, 0.03789, 0.5328, 0.1393, 0.5329, 0.1281, 0.584, 0.03571, 0.5712, 0.03124, 0.4915, 0.1301, 0.4752, 0.1393, 0.5329, 0.03789, 0.5328, 0.01789, 0.4475, 0.1139, 0.4234, 0.1301, 0.4752, 0.03124, 0.4915, 0.0001221, 0.9543, 0.1207, 0.8133, 0.1862, 0.7425, 0.3119, 0.7748, 0.07785, 0.7988, 0.0001221, 0.9543, 0.0133, 0.6533, 0.0862, 0.6722, 0.9999, 0.1562, 0.8645, 0.2565, 0.8604, 0.2503, 0.9864, 0.1594, 0.8071, 0.2838, 0.7711, 0.2902, 0.7703, 0.281, 0.8049, 0.2756, 0.7703, 0.281, 0.7698, 0.2733, 0.8037, 0.2684, 0.8049, 0.2756, 0.8346, 0.2656, 0.8341, 0.2579, 0.8565, 0.2459, 0.8604, 0.2503, 0.8604, 0.2503, 0.8565, 0.2459, 0.9844, 0.1558, 0.9864, 0.1594, 0.6608, 0.2594, 0.6649, 0.2528, 0.6964, 0.2637, 0.6971, 0.2733, 0.7333, 0.2802, 0.7336, 0.2721, 0.7698, 0.2733, 0.7703, 0.281, 0.6608, 0.2594, 0.47, 0.1647, 0.4731, 0.1598, 0.6649, 0.2528, 0.8049, 0.2756, 0.8037, 0.2684, 0.8341, 0.2579, 0.8346, 0.2656, 0.6971, 0.2733, 0.6964, 0.2637, 0.7336, 0.2721, 0.7333, 0.2802, 0.6945, 0.2826, 0.6573, 0.2678, 0.6608, 0.2594, 0.6971, 0.2733, 0.8532, 0.2404, 0.9896, 0.1453, 0.9844, 0.1558, 0.8565, 0.2459, 0.4533, 0.1656, 0.4598, 0.1453, 0.4731, 0.1598, 0.47, 0.1647, 0.6688, 0.2434, 0.6992, 0.2546, 0.6964, 0.2637, 0.6649, 0.2528, 0.4598, 0.1453, 0.6688, 0.2434, 0.6649, 0.2528, 0.4731, 0.1598, 0.7325, 0.2896, 0.6945, 0.2826, 0.6971, 0.2733, 0.7333, 0.2802, 0.735, 0.2629, 0.7695, 0.2644, 0.7698, 0.2733, 0.7336, 0.2721, 0.7711, 0.2902, 0.7325, 0.2896, 0.7333, 0.2802, 0.7703, 0.281, 0.6992, 0.2546, 0.735, 0.2629, 0.7336, 0.2721, 0.6964, 0.2637, 0.9896, 0.1453, 0.9999, 0.1562, 0.9864, 0.1594, 0.9844, 0.1558, 0.00269, 0.4, 0.08977, 0.3812, 0.1139, 0.4234, 0.01789, 0.4475, 0.1966, 0.69, 0.1833, 0.6841, 0.1755, 0.6132, 0.2653, 0.6262, 0.172, 0.6921, 0.1833, 0.6841, 0.1966, 0.69, 0.1979, 0.707, 0.1828, 0.4451, 0.1924, 0.3792, 0.2107, 0.3726, 0.266, 0.4382, 0.2107, 0.3726, 0.1924, 0.3792, 0.1816, 0.3688, 0.2112, 0.3543, 0.141, 0.6179, 0.1755, 0.6132, 0.1833, 0.6841, 0.172, 0.6921, 0.6219, 0.1058, 0.6191, 0.1127, 0.5967, 0.1007, 0.6, 0.09526, 0.08728, 0.6724, 0.141, 0.6179, 0.172, 0.6921, 0.1501, 0.7203, 0.1452, 0.4384, 0.1828, 0.4451, 0.1755, 0.6132, 0.141, 0.6179, 0.1816, 0.3688, 0.1924, 0.3792, 0.1828, 0.4451, 0.1452, 0.4384, 0.7958, 0.1227, 0.7924, 0.1143, 0.9831, 0.01955, 0.9999, 0.02049, 0.1611, 0.3382, 0.1816, 0.3688, 0.1452, 0.4384, 0.09097, 0.3811, 0.5887, 0.1114, 0.5928, 0.1051, 0.6186, 0.1205, 0.6153, 0.1274, 0.6512, 0.1153, 0.6494, 0.1233, 0.6191, 0.1127, 0.6219, 0.1058, 0.6837, 0.1193, 0.6834, 0.1282, 0.6494, 0.1233, 0.6512, 0.1153, 0.6153, 0.1274, 0.6186, 0.1205, 0.6482, 0.1305, 0.6461, 0.1387, 0.1111, 0.6323, 0.141, 0.6179, 0.08728, 0.6724, 0.129, 0.5842, 0.141, 0.6179, 0.1111, 0.6323, 0.1403, 0.5329, 0.141, 0.6179, 0.129, 0.5842, 0.131, 0.475, 0.1452, 0.4384, 0.1414, 0.5329, 0.1147, 0.4231, 0.1452, 0.4384, 0.131, 0.475, 0.1452, 0.4384, 0.1147, 0.4231, 0.09097, 0.3811, 0.1193, 0.262, 0.1611, 0.3382, 0.09097, 0.3811, 0.08914, 0.258, 0.07785, 0.7988, 0.08728, 0.6724, 0.1501, 0.7203, 0.1044, 0.7965, 0.4533, 0.01108, 0.4668, 0.01431, 0.5928, 0.1051, 0.5887, 0.1114, 0.6461, 0.1387, 0.6482, 0.1305, 0.6829, 0.1358, 0.6821, 0.145, 0.6829, 0.1358, 0.6482, 0.1305, 0.6494, 0.1233, 0.6834, 0.1282, 0.6186, 0.1205, 0.5928, 0.1051, 0.5967, 0.1007, 0.6191, 0.1127, 0.5928, 0.1051, 0.4668, 0.01431, 0.4688, 0.01061, 0.5967, 0.1007, 0.7924, 0.1143, 0.7561, 0.1281, 0.7567, 0.1186, 0.7883, 0.1076, 0.7199, 0.135, 0.6829, 0.1358, 0.6834, 0.1282, 0.7195, 0.1269, 0.7924, 0.1143, 0.7883, 0.1076, 0.9801, 0.01463, 0.9831, 0.01955, 0.6482, 0.1305, 0.6186, 0.1205, 0.6191, 0.1127, 0.6494, 0.1233, 0.7561, 0.1281, 0.7199, 0.135, 0.7195, 0.1269, 0.7567, 0.1186, 0.7587, 0.1374, 0.7561, 0.1281, 0.7924, 0.1143, 0.7958, 0.1227, 0.6, 0.09526, 0.5967, 0.1007, 0.4688, 0.01061, 0.4636, 0.0001225, 0.9999, 0.02049, 0.9831, 0.01955, 0.9801, 0.01463, 0.9934, 0.000122, 0.7843, 0.09823, 0.7883, 0.1076, 0.7567, 0.1186, 0.754, 0.1094, 0.9934, 0.000122, 0.9801, 0.01463, 0.7883, 0.1076, 0.7843, 0.09823, 0.7207, 0.1445, 0.7199, 0.135, 0.7561, 0.1281, 0.7587, 0.1374, 0.7182, 0.1177, 0.7195, 0.1269, 0.6834, 0.1282, 0.6837, 0.1193, 0.6821, 0.145, 0.6829, 0.1358, 0.7199, 0.135, 0.7207, 0.1445, 0.754, 0.1094, 0.7567, 0.1186, 0.7195, 0.1269, 0.7182, 0.1177, 0.4636, 0.0001225, 0.4688, 0.01061, 0.4668, 0.01431, 0.4533, 0.01108, 0.1611, 0.3382, 0.1193, 0.262, 0.131, 0.2506, 0.1985, 0.3162])
_uv.active_render = True
_uv = me_plane_008.uv_layers.new(name='Unfolded')
_uv.uv.foreach_set('vector', [-0.0007869, -0.9995, -0.000787, -1.199, 0.2992, -1.199, 0.2992, -0.9995, 0.6992, -0.09949, 0.9992, -0.09949, 0.9992, 0.0005131, 0.6992, 0.0005131, 0.6992, 0.2005, 0.2992, 0.2005, 0.2992, 0.0005133, 0.6992, 0.0005131, 1.616, -0.201, 1.699, -0.201, 1.699, -0.176, 1.616, -0.176, 1.199, -0.2995, 1.199, -0.09949, 0.9992, -0.09949, 0.9992, -0.2995, 0.6992, -0.2995, 0.9992, -0.2995, 0.9992, -0.09949, 0.6992, -0.09949, 0.2992, -0.09949, 0.6992, -0.09949, 0.6992, 0.0005131, 0.2992, 0.0005133, 1.474, -0.181, 1.474, 0.519, 1.674, 0.519, 1.674, -0.181, 1.199, -0.9995, 1.199, -0.2995, 0.9992, -0.2995, 0.9992, -0.9995, -0.0007868, -0.09949, 0.2992, -0.09949, 0.2992, 0.0005133, -0.0007868, 0.0005133, 1.674, 0.519, 1.674, -0.181, 1.699, -0.181, 1.699, 0.519, -0.0007869, -0.2995, 0.2992, -0.2995, 0.2992, -0.09949, -0.0007868, -0.09949, 0.8242, 0.519, 0.8242, 0.6225, 0.7992, 0.6225, 0.7992, 0.519, 0.6992, -1.199, 0.9992, -1.199, 0.9992, -0.9995, 0.6992, -0.9995, 1.517, -0.201, 1.616, -0.201, 1.616, -0.176, 1.517, -0.176, 1.423, -0.201, 1.517, -0.201, 1.517, -0.176, 1.423, -0.176, 0.8242, 0.6225, 0.8242, 0.726, 0.7992, 0.726, 0.7992, 0.6225, 0.6724, -0.1995, 0.6992, -0.2995, 0.6992, -0.09949, 0.5992, -0.1263, 0.6724, -0.1995, 0.6992, -0.09949, 0.4992, -0.09949, 0.5992, -0.1263, 0.6992, -0.09949, 0.3992, -0.1263, 0.4992, -0.09949, 0.2992, -0.09949, 0.326, -0.1995, 0.3992, -0.1263, 0.2992, -0.09949, 0.2992, -0.09949, 0.2992, -0.2995, 0.326, -0.1995, -0.0007869, -0.9995, 0.2992, -0.9995, 0.2992, -0.2995, -0.0007869, -0.2995, -0.0007868, -0.09949, -0.2008, -0.09949, -0.2008, -0.2995, -0.0007869, -0.2995, 0.8242, 0.6225, 1.024, 0.6225, 1.024, 0.519, 0.8242, 0.519, 0.8242, 0.726, 1.024, 0.726, 1.024, 0.6225, 0.8242, 0.6225, 0.8242, 0.8295, 1.024, 0.8295, 1.024, 0.726, 0.8242, 0.726, 0.8242, 0.9331, 1.024, 0.9331, 1.024, 0.8295, 0.8242, 0.8295, 1.674, 0.6225, 1.474, 0.6225, 1.474, 0.726, 1.674, 0.726, 0.6992, -0.9995, 0.9992, -0.9995, 0.9992, -0.2995, 0.6992, -0.2995, 1.024, -0.181, 0.8242, -0.181, 0.8242, 0.519, 1.024, 0.519, 0.8242, -0.181, 0.8242, 0.519, 0.7992, 0.519, 0.7992, -0.181, 0.8242, 0.726, 0.8242, 0.8295, 0.7992, 0.8295, 0.7992, 0.726, 0.5992, 0.719, 0.5992, 0.699, 0.6892, 0.6722, 0.6992, 0.6922, 0.7724, 0.619, 0.7551, 0.599, 0.7792, 0.519, 0.7992, 0.519, 0.7992, 0.519, 0.7792, 0.519, 0.7792, -0.181, 0.7992, -0.181, 0.3992, 0.519, 0.4192, 0.519, 0.4433, 0.599, 0.426, 0.619, 0.4992, 0.6922, 0.5092, 0.6722, 0.5992, 0.699, 0.5992, 0.719, 0.3992, 0.519, 0.3992, -0.181, 0.4192, -0.181, 0.4192, 0.519, 0.6992, 0.6922, 0.6892, 0.6722, 0.7551, 0.599, 0.7724, 0.619, 0.426, 0.619, 0.4433, 0.599, 0.5092, 0.6722, 0.4992, 0.6922, 1.674, 0.6225, 1.674, 0.519, 1.699, 0.519, 1.699, 0.6225, 0.7542, 0.519, 0.7542, -0.181, 0.7792, -0.181, 0.7792, 0.519, 1.674, -0.181, 1.674, -0.201, 1.699, -0.201, 1.699, -0.181, 1.147, -0.201, 1.231, -0.201, 1.231, -0.176, 1.147, -0.176, 0.4442, -0.181, 0.4442, 0.519, 0.4192, 0.519, 0.4192, -0.181, 1.674, 0.726, 1.674, 0.6225, 1.699, 0.6225, 1.699, 0.726, 1.329, -0.201, 1.423, -0.201, 1.423, -0.176, 1.329, -0.176, 0.8242, 0.8295, 0.8242, 0.9331, 0.7992, 0.9331, 0.7992, 0.8295, 1.231, -0.201, 1.329, -0.201, 1.329, -0.176, 1.231, -0.176, 0.8242, -0.201, 0.8242, -0.181, 0.7992, -0.181, 0.7992, -0.201, 1.674, 0.519, 1.474, 0.519, 1.474, 0.6225, 1.674, 0.6225, 0.9992, 0.0005131, 0.9992, 0.2005, 0.6992, 0.2005, 0.6992, 0.0005131, 1.199, -0.09949, 1.199, 0.0005131, 0.9992, 0.0005131, 0.9992, -0.09949, 0.2992, 0.2005, -0.0007868, 0.2005, -0.0007868, 0.0005133, 0.2992, 0.0005133, -0.0007868, 0.0005133, -0.2008, 0.0005133, -0.2008, -0.09949, -0.0007868, -0.09949, 1.499, -0.09949, 1.499, 0.000513, 1.199, 0.0005131, 1.199, -0.09949, 1.616, -0.176, 1.616, -0.201, 1.699, -0.201, 1.699, -0.176, 1.499, -0.2995, 1.499, -0.09949, 1.199, -0.09949, 1.199, -0.2995, -0.5008, -0.09949, -0.5008, 0.0005133, -0.9008, 0.0005134, -0.9008, -0.09949, -0.2008, -0.09949, -0.2008, 0.0005133, -0.5008, 0.0005133, -0.5008, -0.09949, 1.474, 0.519, 1.449, 0.519, 1.449, -0.181, 1.474, -0.181, -0.2008, -0.2995, -0.2008, -0.09949, -0.5008, -0.09949, -0.5008, -0.2995, 1.024, 0.519, 1.049, 0.519, 1.049, 0.6225, 1.024, 0.6225, 1.517, -0.176, 1.517, -0.201, 1.616, -0.201, 1.616, -0.176, 1.423, -0.176, 1.423, -0.201, 1.517, -0.201, 1.517, -0.176, 1.024, 0.6225, 1.049, 0.6225, 1.049, 0.726, 1.024, 0.726, 1.526, -0.1995, 1.499, -0.09949, 1.499, -0.2995, 1.599, -0.1263, 1.499, -0.09949, 1.526, -0.1995, 1.699, -0.09949, 1.499, -0.09949, 1.599, -0.1263, -0.6008, -0.1263, -0.5008, -0.09949, -0.7008, -0.09949, -0.5276, -0.1995, -0.5008, -0.09949, -0.6008, -0.1263, -0.5008, -0.09949, -0.5276, -0.1995, -0.5008, -0.2995, -0.2008, -0.9995, -0.2008, -0.2995, -0.5008, -0.2995, -0.5008, -0.9995, 1.499, -0.9995, 1.499, -0.2995, 1.199, -0.2995, 1.199, -0.9995, 1.024, -0.181, 1.049, -0.181, 1.049, 0.519, 1.024, 0.519, 1.024, 0.726, 1.049, 0.726, 1.049, 0.8295, 1.024, 0.8295, 1.249, 0.719, 1.149, 0.6922, 1.159, 0.6722, 1.249, 0.699, 1.076, 0.619, 1.049, 0.519, 1.069, 0.519, 1.093, 0.599, 1.049, 0.519, 1.049, -0.181, 1.069, -0.181, 1.069, 0.519, 1.449, 0.519, 1.422, 0.619, 1.405, 0.599, 1.429, 0.519, 1.349, 0.6922, 1.249, 0.719, 1.249, 0.699, 1.339, 0.6722, 1.449, 0.519, 1.429, 0.519, 1.429, -0.181, 1.449, -0.181, 1.149, 0.6922, 1.076, 0.619, 1.093, 0.599, 1.159, 0.6722, 1.422, 0.619, 1.349, 0.6922, 1.339, 0.6722, 1.405, 0.599, 1.474, 0.6225, 1.449, 0.6225, 1.449, 0.519, 1.474, 0.519, 1.094, 0.519, 1.069, 0.519, 1.069, -0.181, 1.094, -0.181, 1.474, -0.181, 1.449, -0.181, 1.449, -0.201, 1.474, -0.201, 1.147, -0.176, 1.147, -0.201, 1.231, -0.201, 1.231, -0.176, 1.404, -0.181, 1.429, -0.181, 1.429, 0.519, 1.404, 0.519, 1.474, 0.726, 1.449, 0.726, 1.449, 0.6225, 1.474, 0.6225, 1.329, -0.176, 1.329, -0.201, 1.423, -0.201, 1.423, -0.176, 1.024, 0.8295, 1.049, 0.8295, 1.049, 0.9331, 1.024, 0.9331, 1.231, -0.176, 1.231, -0.201, 1.329, -0.201, 1.329, -0.176, 1.024, -0.201, 1.049, -0.201, 1.049, -0.181, 1.024, -0.181, -0.2008, -0.2995, -0.2008, -0.9995, -0.0007869, -0.9995, -0.0007869, -0.2995])
me_plane_008.use_remesh_preserve_volume = False
me_plane_008.use_remesh_preserve_attributes = False
me_plane_008.use_mirror_vertex_groups = False
me_plane_008.update()
me_plane_006 = bpy.data.meshes.new('Plane.006')
me_plane_006.from_pydata([(-0.5, 0.3, 0.0), (0.5, 0.3, 0.0), (-0.5, 0.5, 0.0), (0.5, 0.5, 0.0), (-0.5, 0.5, 1.0), (-0.5, 0.3, 1.0), (0.5, 0.3, 1.0), (0.5, 0.5, 1.0), (-0.5, 0.5, 0.3), (0.5, 0.5, 0.3), (0.5, 0.3, 0.3), (-0.5, 0.3, 0.3), (-0.5, 0.5, 0.9), (0.5, 0.3, 0.9), (0.5, 0.5, 0.9), (-0.5, 0.3, 0.9), (-0.2, 0.3, 0.0), (-0.2, 0.5, 0.0), (-0.2, 0.3, 1.0), (-0.2, 0.5, 1.0), (-0.2, 0.3, 0.3), (-0.2, 0.5, 0.3), (-0.2, 0.3, 0.9), (-0.2, 0.5, 0.9), (0.2, 0.3, 0.0), (0.2, 0.3, 1.0), (0.2, 0.5, 0.3), (0.2, 0.5, 0.9), (0.2, 0.5, 0.0), (0.2, 0.5, 1.0), (0.2, 0.3, 0.3), (0.2, 0.3, 0.9), (2.22e-16, 0.3, 0.9), (-0.1, 0.3, 0.8732), (-0.1732, 0.3, 0.8), (-0.2, 0.3, 0.7), (-0.5, 0.3, 0.7), (0.5, 0.3, 0.7), (0.5, 0.5, 0.7), (0.2, 0.3, 0.7), (0.1732, 0.3, 0.8), (0.1, 0.3, 0.8732), (-0.5, 0.5, 0.7), (2.22e-16, 0.5, 0.9), (-0.1, 0.5, 0.8732), (-0.1732, 0.5, 0.8), (-0.2, 0.5, 0.7), (0.2, 0.5, 0.7), (0.1732, 0.5, 0.8), (0.1, 0.5, 0.8732), (0.5, 0.5, 0.26), (-0.5, 0.3, 0.26), (-0.5, 0.5, 0.26), (0.5, 0.3, 0.26), (-0.2, 0.5, 0.26), (-0.2, 0.3, 0.26), (0.2, 0.5, 0.26), (0.2, 0.3, 0.26), (-0.2, 0.53, 0.26), (-0.2, 0.53, 0.3), (0.2, 0.53, 0.3), (0.2, 0.53, 0.26), (0.2, 0.27, 0.3), (-0.2, 0.27, 0.3), (-0.2, 0.27, 0.26), (0.2, 0.27, 0.26)], [], [(24, 28, 3, 1), (25, 6, 7, 29), (23, 12, 4, 19), (31, 13, 6, 25), (13, 14, 7, 6), (12, 15, 5, 4), (52, 51, 11, 8), (53, 50, 9, 10), (57, 53, 10, 30), (54, 52, 8, 21), (42, 36, 15, 12), (37, 38, 14, 13), (39, 37, 13, 31), (46, 42, 12, 23), (36, 35, 22, 15), (21, 26, 60, 59), (51, 55, 20, 11), (15, 22, 18, 5), (27, 23, 19, 29), (5, 18, 19, 4), (0, 2, 17, 16), (14, 27, 29, 7), (50, 56, 26, 9), (38, 47, 27, 14), (20, 55, 64, 63), (22, 31, 25, 18), (18, 25, 29, 19), (16, 17, 28, 24), (9, 26, 47, 38), (30, 10, 37, 39), (10, 9, 38, 37), (11, 20, 35, 36), (21, 8, 42, 46), (8, 11, 36, 42), (34, 22, 35), (33, 22, 34), (32, 22, 33), (41, 31, 32), (40, 31, 41), (31, 40, 39), (45, 46, 23), (44, 45, 23), (43, 44, 23), (49, 43, 27), (48, 49, 27), (27, 47, 48), (39, 47, 26, 30), (30, 26, 21, 20), (35, 20, 21, 46), (34, 35, 46, 45), (33, 34, 45, 44), (32, 33, 44, 43), (41, 32, 43, 49), (40, 41, 49, 48), (39, 40, 48, 47), (16, 24, 57, 55), (3, 28, 56, 50), (0, 16, 55, 51), (28, 17, 54, 56), (17, 2, 52, 54), (24, 1, 53, 57), (1, 3, 50, 53), (2, 0, 51, 52), (61, 58, 59, 60), (26, 56, 61, 60), (56, 54, 58, 61), (54, 21, 59, 58), (64, 65, 62, 63), (55, 57, 65, 64), (30, 20, 63, 62), (57, 30, 62, 65)])
_uv = me_plane_006.uv_layers.new(name='Unfolded')
_uv.uv.foreach_set('vector', [0.5, 2.0, 0.5, 2.2, 0.2, 2.2, 0.2, 2.0, 1.2, 0.3, 1.2, 0.0, 1.4, 0.0, 1.4, 0.3, 0.9, 3.1, 1.2, 3.1, 1.2, 3.2, 0.9, 3.2, 0.5, 1.1, 0.2, 1.1, 0.2, 1.0, 0.5, 1.0, 0.2, 1.1, 0.0, 1.1, 0.0, 1.0, 0.2, 1.0, 1.4, 1.1, 1.2, 1.1, 1.2, 1.0, 1.4, 1.0, 1.4, 1.74, 1.2, 1.74, 1.2, 1.7, 1.4, 1.7, 0.2, 1.74, 0.0, 1.74, 0.0, 1.7, 0.2, 1.7, 0.5, 1.74, 0.2, 1.74, 0.2, 1.7, 0.5, 1.7, 0.9, 2.46, 1.2, 2.46, 1.2, 2.5, 0.9, 2.5, 1.4, 1.3, 1.2, 1.3, 1.2, 1.1, 1.4, 1.1, 0.2, 1.3, 0.0, 1.3, 0.0, 1.1, 0.2, 1.1, 0.5, 1.3, 0.2, 1.3, 0.2, 1.1, 0.5, 1.1, 0.9, 2.9, 1.2, 2.9, 1.2, 3.1, 0.9, 3.1, 1.2, 1.3, 0.9, 1.3, 0.9, 1.1, 1.2, 1.1, 0.1, 0.03, 0.1, 0.43, 0.07, 0.43, 0.07, 0.03, 1.2, 1.74, 0.9, 1.74, 0.9, 1.7, 1.2, 1.7, 1.2, 1.1, 0.9, 1.1, 0.9, 1.0, 1.2, 1.0, 1.5, 0.3, 1.5, 0.7, 1.4, 0.7, 1.4, 0.3, 1.2, 1.0, 1.2, 0.7, 1.4, 0.7, 1.4, 1.0, 1.2, 2.0, 1.2, 2.2, 0.9, 2.2, 0.9, 2.0, 0.2, 3.1, 0.5, 3.1, 0.5, 3.2, 0.2, 3.2, 0.2, 2.46, 0.5, 2.46, 0.5, 2.5, 0.2, 2.5, 0.2, 2.9, 0.5, 2.9, 0.5, 3.1, 0.2, 3.1, 0.33, 0.0, 0.37, 0.0, 0.37, 0.03, 0.33, 0.03, 1.1, 0.7, 1.1, 0.3, 1.2, 0.3, 1.2, 0.7, 1.2, 0.7, 1.2, 0.3, 1.4, 0.3, 1.4, 0.7, 0.9, 2.0, 0.9, 2.2, 0.5, 2.2, 0.5, 2.0, 0.2, 2.5, 0.5, 2.5, 0.5, 2.9, 0.2, 2.9, 0.5, 1.7, 0.2, 1.7, 0.2, 1.3, 0.5, 1.3, 0.2, 1.7, 0.0, 1.7, 0.0, 1.3, 0.2, 1.3, 1.2, 1.7, 0.9, 1.7, 0.9, 1.3, 1.2, 1.3, 0.9, 2.5, 1.2, 2.5, 1.2, 2.9, 0.9, 2.9, 1.4, 1.7, 1.2, 1.7, 1.2, 1.3, 1.4, 1.3, 0.8732, 1.2, 0.9, 1.1, 0.9, 1.3, 0.8, 1.127, 0.9, 1.1, 0.8732, 1.2, 0.7, 1.1, 0.9, 1.1, 0.8, 1.127, 0.6, 1.127, 0.5, 1.1, 0.7, 1.1, 0.5268, 1.2, 0.5, 1.1, 0.6, 1.127, 0.5, 1.1, 0.5268, 1.2, 0.5, 1.3, 0.8732, 3.0, 0.9, 2.9, 0.9, 3.1, 0.8, 3.073, 0.8732, 3.0, 0.9, 3.1, 0.7, 3.1, 0.8, 3.073, 0.9, 3.1, 0.6, 3.073, 0.7, 3.1, 0.5, 3.1, 0.5268, 3.0, 0.6, 3.073, 0.5, 3.1, 0.5, 3.1, 0.5, 2.9, 0.5268, 3.0, 0.3, 0.83, 0.1, 0.83, 0.1, 0.43, 0.3, 0.43, 0.3, 0.43, 0.1, 0.43, 0.1, 0.03, 0.3, 0.03, 0.3, 1.451, 0.3, 1.851, 0.1, 1.851, 0.1, 1.451, 0.3, 1.348, 0.3, 1.451, 0.1, 1.451, 0.1, 1.348, 0.3, 1.244, 0.3, 1.348, 0.1, 1.348, 0.1, 1.244, 0.3, 1.141, 0.3, 1.244, 0.1, 1.244, 0.1, 1.141, 0.3, 1.037, 0.3, 1.141, 0.1, 1.141, 0.1, 1.037, 0.3, 0.9335, 0.3, 1.037, 0.1, 1.037, 0.1, 0.9335, 0.3, 0.83, 0.3, 0.9335, 0.1, 0.9335, 0.1, 0.83, 0.9, 2.0, 0.5, 2.0, 0.5, 1.74, 0.9, 1.74, 0.2, 2.2, 0.5, 2.2, 0.5, 2.46, 0.2, 2.46, 1.2, 2.0, 0.9, 2.0, 0.9, 1.74, 1.2, 1.74, 0.5, 2.2, 0.9, 2.2, 0.9, 2.46, 0.5, 2.46, 0.9, 2.2, 1.2, 2.2, 1.2, 2.46, 0.9, 2.46, 0.5, 2.0, 0.2, 2.0, 0.2, 1.74, 0.5, 1.74, 0.2, 2.0, 0.0, 2.0, 0.0, 1.74, 0.2, 1.74, 1.4, 2.0, 1.2, 2.0, 1.2, 1.74, 1.4, 1.74, 0.03, 0.43, 0.03, 0.03, 0.07, 0.03, 0.07, 0.43, 0.07, 0.46, 0.03, 0.46, 0.03, 0.43, 0.07, 0.43, 0.0, 0.43, 0.0, 0.03, 0.03, 0.03, 0.03, 0.43, 0.03, 0.0, 0.07, 0.0, 0.07, 0.03, 0.03, 0.03, 0.37, 0.03, 0.37, 0.43, 0.33, 0.43, 0.33, 0.03, 0.4, 0.03, 0.4, 0.43, 0.37, 0.43, 0.37, 0.03, 0.3, 0.43, 0.3, 0.03, 0.33, 0.03, 0.33, 0.43, 0.37, 0.46, 0.33, 0.46, 0.33, 0.43, 0.37, 0.43])
me_plane_006.use_remesh_preserve_volume = False
me_plane_006.use_remesh_preserve_attributes = False
me_plane_006.use_mirror_vertex_groups = False
me_plane_006.update()
me_plane_004 = bpy.data.meshes.new('Plane.004')
me_plane_004.from_pydata([(-0.5, 0.4, 0.0), (0.5, 0.5, 0.0), (-0.4, 0.5, 0.0), (-0.5, -0.5, 0.0), (-0.3, -0.5, 0.0), (0.5, 0.3, 0.0), (-0.3, 0.3, 0.0), (-0.3, 0.5, 0.0), (-0.5, 0.3, 0.0), (0.4, 0.3, 0.0), (0.4, 0.5, 0.0), (0.1, 0.3, 0.0), (0.1, 0.5, 0.0), (-0.3, 0.1, 0.0), (-0.5, 0.1, 0.0), (-0.3, -0.4, 0.0), (-0.5, -0.4, 0.0), (-0.5, 0.4, 0.5), (0.5, 0.5, 0.5), (-0.4, 0.5, 0.5), (-0.5, -0.5, 0.5), (-0.3, -0.5, 0.5), (0.5, 0.3, 0.5), (-0.3, 0.3, 0.5), (-0.3, 0.5, 0.5), (-0.5, 0.3, 0.5), (0.4, 0.3, 0.5), (0.4, 0.5, 0.5), (0.1, 0.3, 0.5), (0.1, 0.5, 0.5), (-0.3, 0.1, 0.5), (-0.5, 0.1, 0.5), (-0.3, -0.4, 0.5), (-0.5, -0.4, 0.5), (-0.1, 0.3, 0.0), (-0.1, 0.5, 0.0), (-0.1, 0.3, 0.5), (-0.1, 0.5, 0.5), (-0.5, -0.1, 0.0), (-0.3, -0.1, 0.0), (-0.5, -0.1, 0.5), (-0.3, -0.1, 0.5), (-0.5, 0.4, 0.7), (-0.5, 0.3, 0.7), (-0.4, 0.5, 0.7), (-0.3, 0.5, 0.7), (-0.1, 0.3, 0.7), (-0.3, 0.3, 0.7), (-0.1, 0.5, 0.7), (-0.5, 0.1, 0.7), (0.4, 0.3, 0.7), (0.4, 0.5, 0.7), (0.1, 0.3, 0.7), (0.1, 0.5, 0.7), (-0.3, 0.1, 0.7), (-0.3, -0.1, 0.7), (-0.3, -0.4, 0.7), (-0.5, -0.4, 0.7), (-0.5, -0.1, 0.7)], [], [(0, 6, 8), (0, 2, 6), (7, 6, 2), (9, 10, 1, 5), (13, 14, 8, 6), (11, 12, 10, 9), (34, 35, 12, 11), (39, 38, 14, 13), (4, 3, 16, 15), (23, 36, 46, 47), (41, 30, 31, 40), (3, 4, 21, 20), (10, 12, 29, 27), (7, 2, 19, 24), (35, 7, 24, 37), (34, 11, 28, 36), (13, 6, 23, 30), (8, 14, 31, 25), (38, 16, 33, 40), (9, 5, 22, 26), (5, 1, 18, 22), (1, 10, 27, 18), (4, 15, 32, 21), (39, 13, 30, 41), (0, 8, 25, 17), (16, 3, 20, 33), (2, 0, 17, 19), (11, 9, 26, 28), (20, 21, 32, 33), (18, 27, 26, 22), (36, 28, 29, 37), (26, 27, 51, 50), (32, 41, 55, 56), (24, 19, 44, 45), (31, 30, 54, 49), (36, 37, 48, 46), (6, 34, 36, 23), (12, 35, 37, 29), (6, 7, 35, 34), (15, 39, 41, 32), (14, 38, 40, 31), (19, 17, 42, 44), (15, 16, 38, 39), (52, 50, 51, 53), (49, 54, 47, 43), (43, 47, 42), (44, 42, 47), (45, 44, 47), (47, 46, 48, 45), (56, 55, 58, 57), (41, 40, 58, 55), (28, 26, 50, 52), (33, 32, 56, 57), (27, 29, 53, 51), (29, 28, 52, 53), (37, 24, 45, 48), (17, 25, 43, 42), (40, 33, 57, 58), (30, 23, 47, 54), (25, 31, 49, 43)])
_uv = me_plane_004.uv_layers.new(name='Unfolded')
_uv.uv.foreach_set('vector', [0.9191, 0.07852, 0.7191, -0.02148, 0.9191, -0.02148, 0.9191, 0.07852, 0.8191, 0.1785, 0.7191, -0.02148, 0.7191, 0.1785, 0.7191, -0.02148, 0.8191, 0.1785, 0.01913, -0.02148, 0.01913, 0.1785, -0.08087, 0.1785, -0.08087, -0.02148, 0.7191, -0.2215, 0.9191, -0.2215, 0.9191, -0.02148, 0.7191, -0.02148, 0.3191, -0.02148, 0.3191, 0.1785, 0.01913, 0.1785, 0.01913, -0.02148, 0.5191, -0.02148, 0.5191, 0.1785, 0.3191, 0.1785, 0.3191, -0.02148, 0.7191, -0.4215, 0.9191, -0.4215, 0.9191, -0.2215, 0.7191, -0.2215, 0.7191, -0.8215, 0.9191, -0.8215, 0.9191, -0.7215, 0.7191, -0.7215, -1.081, 0.6785, -0.8809, 0.6785, -0.8809, 0.8785, -1.081, 0.8785, 2.661, -0.8215, 2.861, -0.8215, 2.861, -0.6215, 2.661, -0.6215, 1.861, 0.1785, 2.061, 0.1785, 2.061, 0.6785, 1.861, 0.6785, 0.01913, 0.1785, 0.3191, 0.1785, 0.3191, 0.6785, 0.01913, 0.6785, 0.7191, 0.1785, 0.8191, 0.1785, 0.8191, 0.6785, 0.7191, 0.6785, 0.5191, 0.1785, 0.7191, 0.1785, 0.7191, 0.6785, 0.5191, 0.6785, -0.8809, 0.1785, -0.6809, 0.1785, -0.6809, 0.6785, -0.8809, 0.6785, 2.661, 0.1785, 2.861, 0.1785, 2.861, 0.6785, 2.661, 0.6785, 1.061, 0.1785, 1.261, 0.1785, 1.261, 0.6785, 1.061, 0.6785, 1.461, 0.1785, 1.761, 0.1785, 1.761, 0.6785, 1.461, 0.6785, -0.3809, 0.1785, -0.2809, 0.1785, -0.2809, 0.6785, -0.3809, 0.6785, -0.2809, 0.1785, -0.08087, 0.1785, -0.08087, 0.6785, -0.2809, 0.6785, -0.08087, 0.1785, 0.01913, 0.1785, 0.01913, 0.6785, -0.08087, 0.6785, 2.061, 0.1785, 2.161, 0.1785, 2.161, 0.6785, 2.061, 0.6785, 2.461, 0.1785, 2.661, 0.1785, 2.661, 0.6785, 2.461, 0.6785, 0.9606, 0.1785, 1.061, 0.1785, 1.061, 0.6785, 0.9606, 0.6785, 1.761, 0.1785, 1.861, 0.1785, 1.861, 0.6785, 1.761, 0.6785, 0.8191, 0.1785, 0.9606, 0.1785, 0.9606, 0.6785, 0.8191, 0.6785, -0.6809, 0.1785, -0.3809, 0.1785, -0.3809, 0.6785, -0.6809, 0.6785, 2.661, -0.8215, 2.861, -0.8215, 2.861, -0.7215, 2.661, -0.7215, -0.08087, 0.6785, -0.08087, 0.7785, -0.2809, 0.7785, -0.2809, 0.6785, -1.081, 0.8785, -0.8809, 0.8785, -0.8809, 1.079, -1.081, 1.079, -0.1809, 0.8785, -0.1809, 1.079, -0.3809, 1.079, -0.3809, 0.8785, 2.161, 0.6785, 2.461, 0.6785, 2.461, 0.8785, 2.161, 0.8785, 0.7191, 0.6785, 0.8191, 0.6785, 0.8191, 0.8785, 0.7191, 0.8785, 2.461, 0.6785, 2.661, 0.6785, 2.661, 0.8785, 2.461, 0.8785, 0.3191, 1.079, 0.3191, 0.8785, 0.5191, 0.8785, 0.5191, 1.079, -1.081, 0.1785, -0.8809, 0.1785, -0.8809, 0.6785, -1.081, 0.6785, 0.3191, 0.1785, 0.5191, 0.1785, 0.5191, 0.6785, 0.3191, 0.6785, 0.7191, -0.02148, 0.7191, 0.1785, 0.5191, 0.1785, 0.5191, -0.02148, 2.161, 0.1785, 2.461, 0.1785, 2.461, 0.6785, 2.161, 0.6785, 1.261, 0.1785, 1.461, 0.1785, 1.461, 0.6785, 1.261, 0.6785, 0.8191, 0.6785, 0.9606, 0.6785, 0.9606, 0.8785, 0.8191, 0.8785, 0.7191, -0.7215, 0.9191, -0.7215, 0.9191, -0.4215, 0.7191, -0.4215, -0.6809, 0.8785, -0.3809, 0.8785, -0.3809, 1.079, -0.6809, 1.079, 0.9191, 1.279, 0.7191, 1.279, 0.7191, 1.079, 0.9191, 1.079, 0.9191, 1.079, 0.7191, 1.079, 0.9191, 0.9785, 0.8191, 0.8785, 0.9191, 0.9785, 0.7191, 1.079, 0.7191, 0.8785, 0.8191, 0.8785, 0.7191, 1.079, 0.7191, 1.079, 0.5191, 1.079, 0.5191, 0.8785, 0.7191, 0.8785, 2.161, 0.8785, 2.461, 0.8785, 2.461, 1.079, 2.161, 1.079, 1.261, 0.6785, 1.461, 0.6785, 1.461, 0.8785, 1.261, 0.8785, -0.6809, 0.6785, -0.3809, 0.6785, -0.3809, 0.8785, -0.6809, 0.8785, 1.961, 0.6785, 2.161, 0.6785, 2.161, 0.8785, 1.961, 0.8785, 0.01913, 0.6785, 0.3191, 0.6785, 0.3191, 0.8785, 0.01913, 0.8785, -0.8809, 1.079, -0.8809, 0.8785, -0.6809, 0.8785, -0.6809, 1.079, 0.5191, 0.6785, 0.7191, 0.6785, 0.7191, 0.8785, 0.5191, 0.8785, 0.9606, 0.6785, 1.061, 0.6785, 1.061, 0.8785, 0.9606, 0.8785, 1.461, 0.6785, 1.761, 0.6785, 1.761, 0.8785, 1.461, 0.8785, 2.661, 0.6785, 2.861, 0.6785, 2.861, 0.8785, 2.661, 0.8785, 1.061, 0.6785, 1.261, 0.6785, 1.261, 0.8785, 1.061, 0.8785])
me_plane_004.use_remesh_preserve_volume = False
me_plane_004.use_remesh_preserve_attributes = False
me_plane_004.use_mirror_vertex_groups = False
me_plane_004.update()
me_plane_001 = bpy.data.meshes.new('Plane.001')
me_plane_001.from_pydata([(-0.5, 0.4, 0.0), (0.5, 0.5, 0.0), (-0.4, 0.5, 0.0), (-0.5, -0.5, 0.0), (-0.3, -0.5, 0.0), (0.5, 0.3, 0.0), (-0.3, 0.3, 0.0), (-0.3, 0.5, 0.0), (-0.5, 0.3, 0.0), (-0.3, 0.5, 1.0), (-0.3, 0.3, 1.0), (0.5, 0.3, 1.0), (-0.3, -0.5, 1.0), (-0.5, -0.5, 1.0), (-0.4, 0.5, 1.0), (0.5, 0.5, 1.0), (-0.5, 0.4, 1.0), (-0.5, 0.3, 1.0)], [], [(0, 6, 8), (0, 2, 6), (7, 6, 2), (6, 7, 1, 5), (4, 3, 8, 6), (12, 10, 17, 13), (16, 10, 14), (9, 14, 10), (16, 17, 10), (10, 11, 15, 9), (3, 4, 12, 13), (6, 5, 11, 10), (5, 1, 15, 11), (8, 3, 13, 17), (7, 2, 14, 9), (0, 8, 17, 16), (1, 7, 9, 15), (2, 0, 16, 14), (4, 6, 10, 12)])
_uv = me_plane_001.uv_layers.new(name='Unfolded')
_uv.uv.foreach_set('vector', [1.011, 1.9, 0.811, 1.8, 1.011, 1.8, 1.011, 1.9, 0.911, 2.0, 0.811, 1.8, 0.811, 2.0, 0.811, 1.8, 0.911, 2.0, 0.811, 1.8, 0.811, 2.0, 0.01097, 2.0, 0.01097, 1.8, 0.811, 1.0, 1.011, 1.0, 1.011, 1.8, 0.811, 1.8, 0.811, 4.0, 0.811, 3.2, 1.011, 3.2, 1.011, 4.0, 1.011, 3.1, 0.811, 3.2, 0.911, 3.0, 0.811, 3.0, 0.911, 3.0, 0.811, 3.2, 1.011, 3.1, 1.011, 3.2, 0.811, 3.2, 0.811, 3.2, 0.01097, 3.2, 0.01097, 3.0, 0.811, 3.0, 1.011, 1.0, 0.811, 1.0, 0.811, 0.0, 1.011, 0.0, -0.989, 4.0, -0.989, 3.2, 0.01097, 3.2, 0.01097, 4.0, -0.989, 3.2, -0.989, 3.0, 0.01097, 3.0, 0.01097, 3.2, 1.152, 2.0, 1.952, 2.0, 1.952, 3.0, 1.152, 3.0, 0.811, 2.0, 0.911, 2.0, 0.911, 3.0, 0.811, 3.0, 1.052, 2.0, 1.152, 2.0, 1.152, 3.0, 1.052, 3.0, 0.01097, 2.0, 0.811, 2.0, 0.811, 3.0, 0.01097, 3.0, 0.911, 2.0, 1.052, 2.0, 1.052, 3.0, 0.911, 3.0, 0.811, 1.0, 0.01097, 1.0, 0.01097, 0.0, 0.811, 0.0])
_uv.active_render = True
_uv = me_plane_001.uv_layers.new(name='Unfolded.001')
_uv.uv.foreach_set('vector', [1.635, 2.465, 1.706, 2.677, 1.565, 2.535, 1.635, 2.465, 1.777, 2.465, 1.706, 2.677, 1.847, 2.535, 1.706, 2.677, 1.777, 2.465, -0.2646, 2.465, -0.2646, 2.665, -1.065, 2.665, -1.065, 2.465, 0.5354, 2.465, 0.5354, 2.665, -0.2646, 2.665, -0.2646, 2.465, 0.5354, 1.465, -0.2646, 1.465, -0.2646, 1.265, 0.5354, 1.265, 1.677, 1.365, 1.877, 1.265, 1.777, 1.465, 1.877, 1.465, 1.777, 1.465, 1.877, 1.265, 1.677, 1.365, 1.677, 1.265, 1.877, 1.265, 1.877, 1.265, 2.677, 1.265, 2.677, 1.465, 1.877, 1.465, 0.7354, 2.465, 0.5354, 2.465, 0.5354, 1.465, 0.7354, 1.465, -0.2646, 2.465, -1.065, 2.465, -1.065, 1.465, -0.2646, 1.465, -1.065, 2.465, -1.265, 2.465, -1.265, 1.465, -1.065, 1.465, 1.535, 2.465, 0.7354, 2.465, 0.7354, 1.465, 1.535, 1.465, 1.877, 2.465, 1.777, 2.465, 1.777, 1.465, 1.877, 1.465, 1.635, 2.465, 1.535, 2.465, 1.535, 1.465, 1.635, 1.465, 2.677, 2.465, 1.877, 2.465, 1.877, 1.465, 2.677, 1.465, 1.777, 2.465, 1.635, 2.465, 1.635, 1.465, 1.777, 1.465, 0.5354, 2.465, -0.2646, 2.465, -0.2646, 1.465, 0.5354, 1.465])
me_plane_001.use_remesh_preserve_volume = False
me_plane_001.use_remesh_preserve_attributes = False
me_plane_001.use_mirror_vertex_groups = False
me_plane_001.update()

# ---- objects
ob_plane_038 = bpy.data.objects.new('Plane.038', me_floor_001)
ob_plane_039 = bpy.data.objects.new('Plane.039', me_roof)
ob_plane_037 = bpy.data.objects.new('Plane.037', me_wall_corner)
ob_plane_036 = bpy.data.objects.new('Plane.036', me_floor)
ob_cube_006 = bpy.data.objects.new('Cube.006', me_bottom_wall)
ob_plane_035 = bpy.data.objects.new('Plane.035', me_wall)
ob_plane_033 = bpy.data.objects.new('Plane.033', me_top_wall)
ob_plane_034 = bpy.data.objects.new('Plane.034', me_wall_door)
ob_cube_005 = bpy.data.objects.new('Cube.005', me_bottom_wall_open)
ob_cube_004 = bpy.data.objects.new('Cube.004', me_bottom_wall)
ob_cube_000 = bpy.data.objects.new('Cube.000', me_bottom_wall)
ob_cube_003 = bpy.data.objects.new('Cube.003', me_bottom_wall_open)
ob_cube_002 = bpy.data.objects.new('Cube.002', me_bottom_wall)
ob_plane_032 = bpy.data.objects.new('Plane.032', me_top_wall_old2)
ob_plane_031 = bpy.data.objects.new('Plane.031', me_top_wall)
ob_cube_001 = bpy.data.objects.new('Cube.001', me_bottom_wall)
ob_plane_030 = bpy.data.objects.new('Plane.030', me_wall)
ob_plane_029 = bpy.data.objects.new('Plane.029', me_top_wall)
ob_plane_028 = bpy.data.objects.new('Plane.028', me_top_wall)
ob_plane_027 = bpy.data.objects.new('Plane.027', me_top_wall)
ob_plane_026 = bpy.data.objects.new('Plane.026', me_top_wall)
ob_plane_025 = bpy.data.objects.new('Plane.025', me_top_wall)
ob_plane_024 = bpy.data.objects.new('Plane.024', me_floor)
ob_plane_023 = bpy.data.objects.new('Plane.023', me_floor)
ob_plane_022 = bpy.data.objects.new('Plane.022', me_floor)
ob_plane_021 = bpy.data.objects.new('Plane.021', me_floor)
ob_plane_020 = bpy.data.objects.new('Plane.020', me_floor)
ob_plane_019 = bpy.data.objects.new('Plane.019', me_floor)
ob_plane_018 = bpy.data.objects.new('Plane.018', me_wall)
ob_plane_017 = bpy.data.objects.new('Plane.017', me_wall)
ob_plane_016 = bpy.data.objects.new('Plane.016', me_wall)
ob_plane_015 = bpy.data.objects.new('Plane.015', me_wall)
ob_plane_014 = bpy.data.objects.new('Plane.014', me_wall)
ob_plane_013 = bpy.data.objects.new('Plane.013', me_wall)
ob_plane_012 = bpy.data.objects.new('Plane.012', me_wall)
ob_plane_011 = bpy.data.objects.new('Plane.011', me_wall)
ob_plane_005 = bpy.data.objects.new('Plane.005', me_wall_door)
ob_plane_002 = bpy.data.objects.new('Plane.002', me_wall)
ob_plane_010 = bpy.data.objects.new('Plane.010', me_plane_002)
ob_plane = bpy.data.objects.new('Plane', me_plane)
ob_plane_000 = bpy.data.objects.new('Plane.000', me_plane_000)
ob_plane_009 = bpy.data.objects.new('Plane.009', me_top_wall_old)
ob_plane_008 = bpy.data.objects.new('Plane.008', me_plane_008)
ob_plane_007 = bpy.data.objects.new('Plane.007', me_top_wall_old)
ob_plane_006 = bpy.data.objects.new('Plane.006', me_plane_006)
ob_plane_004 = bpy.data.objects.new('Plane.004', me_plane_004)
ob_plane_003 = bpy.data.objects.new('Plane.003', me_top_wall_old)
ob_plane_001 = bpy.data.objects.new('Plane.001', me_plane_001)

# ---- transforms, parenting, visibility, modifiers, constraints
ob_plane_038.location = (-5.5, 7.4, 0.0)
ob_plane_038.lineart.crease_threshold = 0.0
ob_plane_039.location = (-12.5, 5.5, 1.0)
ob_plane_039.lineart.crease_threshold = 0.0
ob_plane_037.location = (-11.5, 5.5, 0.0)
ob_plane_037.lineart.crease_threshold = 0.0
ob_plane_036.location = (-5.5, 5.4, 0.0)
ob_plane_036.lineart.crease_threshold = 0.0
ob_cube_006.location = (-6.5, 5.5, 0.0)
ob_cube_006.rotation_euler = (0.0, 0.0, 6.283)
ob_cube_006.lineart.crease_threshold = 0.0
ob_plane_035.location = (-7.5, 5.5, 0.0)
ob_plane_035.lineart.crease_threshold = 0.0
ob_plane_033.location = (-9.5, 5.5, 1.0)
ob_plane_033.lineart.crease_threshold = 0.0
ob_plane_034.location = (-8.5, 5.5, 0.0)
ob_plane_034.lineart.crease_threshold = 0.0
ob_cube_005.location = (-10.5, 5.5, 0.0)
ob_cube_005.lineart.crease_threshold = 0.0
ob_cube_004.location = (-4.5, 2.5, 0.0)
ob_cube_004.rotation_euler = (0.0, 0.0, 6.283)
ob_cube_004.lineart.crease_threshold = 0.0
ob_cube_000.location = (-3.5, 2.5, 0.0)
ob_cube_000.rotation_euler = (0.0, 0.0, 6.283)
ob_cube_000.lineart.crease_threshold = 0.0
ob_cube_003.location = (-2.5, 2.5, 0.0)
ob_cube_003.lineart.crease_threshold = 0.0
ob_cube_002.location = (-2.4, 1.4, 0.0)
ob_cube_002.rotation_euler = (0.0, -0.0, 4.712)
ob_cube_002.lineart.crease_threshold = 0.0
ob_plane_032.location = (-0.5, 3.5, 1.0)
ob_plane_032.lineart.crease_threshold = 0.0
ob_plane_031.location = (-0.9, 2.7, 1.0)
ob_plane_031.lineart.crease_threshold = 0.0
ob_cube_001.location = (-2.4, 2.4, 0.0)
ob_cube_001.rotation_euler = (0.0, -0.0, 4.712)
ob_cube_001.lineart.crease_threshold = 0.0
ob_plane_030.location = (0.5, 0.5, 0.0)
ob_plane_030.lineart.crease_threshold = 0.0
ob_plane_029.location = (-2.5, 1.3, 1.0)
ob_plane_029.rotation_euler = (0.0, -0.0, 9.425)
ob_plane_029.lineart.crease_threshold = 0.0
ob_plane_028.location = (-2.4, 1.4, 1.0)
ob_plane_028.rotation_euler = (0.0, -0.0, 4.712)
ob_plane_028.lineart.crease_threshold = 0.0
ob_plane_027.location = (-2.4, 2.4, 1.0)
ob_plane_027.rotation_euler = (0.0, -0.0, 4.712)
ob_plane_027.lineart.crease_threshold = 0.0
ob_plane_026.location = (-2.5, 2.5, 1.0)
ob_plane_026.lineart.crease_threshold = 0.0
ob_plane_025.location = (-3.5, 2.5, 1.0)
ob_plane_025.lineart.crease_threshold = 0.0
ob_plane_024.location = (-3.5, 1.4, 0.0)
ob_plane_024.lineart.crease_threshold = 0.0
ob_plane_023.location = (-3.5, 2.4, 0.0)
ob_plane_023.lineart.crease_threshold = 0.0
ob_plane_022.location = (-2.5, 2.4, 0.0)
ob_plane_022.lineart.crease_threshold = 0.0
ob_plane_021.location = (-2.5, 1.4, 0.0)
ob_plane_021.lineart.crease_threshold = 0.0
ob_plane_020.location = (-4.5, 1.4, 0.0)
ob_plane_020.lineart.crease_threshold = 0.0
ob_plane_019.location = (-4.5, 2.4, 0.0)
ob_plane_019.lineart.crease_threshold = 0.0
ob_plane_018.location = (-4.5, 1.3, 0.0)
ob_plane_018.rotation_euler = (0.0, -0.0, 9.425)
ob_plane_018.lineart.crease_threshold = 0.0
ob_plane_017.location = (-3.5, 1.3, 0.0)
ob_plane_017.rotation_euler = (0.0, -0.0, 9.425)
ob_plane_017.lineart.crease_threshold = 0.0
ob_plane_016.location = (-2.5, 1.3, 0.0)
ob_plane_016.rotation_euler = (0.0, -0.0, 9.425)
ob_plane_016.lineart.crease_threshold = 0.0
ob_plane_015.location = (-2.4, 1.4, 0.0)
ob_plane_015.rotation_euler = (0.0, -0.0, 4.712)
ob_plane_015.lineart.crease_threshold = 0.0
ob_plane_014.location = (-2.4, 2.4, 0.0)
ob_plane_014.rotation_euler = (0.0, -0.0, 4.712)
ob_plane_014.lineart.crease_threshold = 0.0
ob_plane_013.location = (-4.6, 2.4, 0.0)
ob_plane_013.rotation_euler = (0.0, -0.0, 1.571)
ob_plane_013.lineart.crease_threshold = 0.0
ob_plane_012.location = (-4.6, 1.4, 0.0)
ob_plane_012.rotation_euler = (0.0, -0.0, 1.571)
ob_plane_012.lineart.crease_threshold = 0.0
ob_plane_011.location = (-4.5, 2.5, 0.0)
ob_plane_011.lineart.crease_threshold = 0.0
ob_plane_005.location = (-2.5, 2.5, 0.0)
ob_plane_005.lineart.crease_threshold = 0.0
ob_plane_002.location = (-3.5, 2.5, 0.0)
ob_plane_002.lineart.crease_threshold = 0.0
ob_plane_010.location = (-0.5, -1.5, 1.0)
ob_plane_010.scale = (0.5, 0.5, 0.5)
ob_plane_010.lineart.crease_threshold = 0.0
ob_plane.location = (0.5, -1.5, 1.0)
ob_plane.scale = (0.5, 0.5, 0.5)
ob_plane.lineart.crease_threshold = 0.0
ob_plane_000.location = (0.5, -1.5, 0.0)
ob_plane_000.lineart.crease_threshold = 0.0
ob_plane_009.location = (2.5, -1.5, 1.0)
ob_plane_009.lineart.crease_threshold = 0.0
ob_plane_008.location = (2.5, -1.5, 0.0)
ob_plane_008.lineart.crease_threshold = 0.0
ob_plane_007.location = (1.5, -1.5, 1.0)
ob_plane_007.lineart.crease_threshold = 0.0
ob_plane_006.location = (1.5, -1.5, 0.0)
ob_plane_006.lineart.crease_threshold = 0.0
ob_plane_004.location = (-0.5, -1.5, 1.0)
ob_plane_004.lineart.crease_threshold = 0.0
ob_plane_003.location = (0.5, -1.5, 1.0)
ob_plane_003.lineart.crease_threshold = 0.0
ob_plane_001.location = (-0.5, -1.5, 0.0)
ob_plane_001.lineart.crease_threshold = 0.0

# ---- collection membership
col_collection_1.objects.link(ob_plane_038)
col_collection_1.objects.link(ob_plane_039)
col_collection_1.objects.link(ob_plane_037)
col_collection_1.objects.link(ob_plane_036)
col_collection_1.objects.link(ob_cube_006)
col_collection_1.objects.link(ob_plane_035)
col_collection_1.objects.link(ob_plane_033)
col_collection_1.objects.link(ob_plane_034)
col_collection_1.objects.link(ob_cube_005)
col_collection_1.objects.link(ob_cube_004)
col_collection_1.objects.link(ob_cube_000)
col_collection_1.objects.link(ob_cube_003)
col_collection_1.objects.link(ob_cube_002)
col_collection_1.objects.link(ob_plane_032)
col_collection_1.objects.link(ob_plane_031)
col_collection_1.objects.link(ob_cube_001)
col_collection_1.objects.link(ob_plane_030)
col_collection_1.objects.link(ob_plane_029)
col_collection_1.objects.link(ob_plane_028)
col_collection_1.objects.link(ob_plane_027)
col_collection_1.objects.link(ob_plane_026)
col_collection_1.objects.link(ob_plane_025)
col_collection_1.objects.link(ob_plane_024)
col_collection_1.objects.link(ob_plane_023)
col_collection_1.objects.link(ob_plane_022)
col_collection_1.objects.link(ob_plane_021)
col_collection_1.objects.link(ob_plane_020)
col_collection_1.objects.link(ob_plane_019)
col_collection_1.objects.link(ob_plane_018)
col_collection_1.objects.link(ob_plane_017)
col_collection_1.objects.link(ob_plane_016)
col_collection_1.objects.link(ob_plane_015)
col_collection_1.objects.link(ob_plane_014)
col_collection_1.objects.link(ob_plane_013)
col_collection_1.objects.link(ob_plane_012)
col_collection_1.objects.link(ob_plane_011)
col_collection_1.objects.link(ob_plane_005)
col_collection_1.objects.link(ob_plane_002)
col_collection_1.objects.link(ob_plane_010)
col_collection_1.objects.link(ob_plane)
col_collection_1.objects.link(ob_plane_000)
col_collection_1.objects.link(ob_plane_009)
col_collection_1.objects.link(ob_plane_008)
col_collection_1.objects.link(ob_plane_007)
col_collection_1.objects.link(ob_plane_006)
col_collection_1.objects.link(ob_plane_004)
col_collection_1.objects.link(ob_plane_003)
col_collection_1.objects.link(ob_plane_001)

# ---- scene / render settings (as saved in the file)
scene.frame_start = 1; scene.frame_end = 250; scene.frame_set(0)
scene.render.engine = 'BLENDER_EEVEE_NEXT'
scene.render.resolution_percentage = 50
scene.render.dither_intensity = 0.0
scene.cycles.use_denoising = False
scene.cycles.samples = 128
scene.cycles.sampling_pattern = 'TABULATED_SOBOL'
scene.cycles.use_adaptive_sampling = False
scene.cycles.use_light_tree = False
scene.cycles.blur_glossy = 0.0
scene.cycles.sample_clamp_indirect = 0.0
scene.view_settings.view_transform = 'Standard'
bpy.context.view_layer.update()

# ---- added for rendering (the .blend has no active camera and no usable light): camera, sun
cam_auto = bpy.data.cameras.new('AutoCamera')
cam_auto.lens = 50.0
cam_auto.sensor_width = 36.0
cam_auto.clip_end = 1000.0
ob_auto_camera = bpy.data.objects.new('AutoCamera', cam_auto)
scene.collection.objects.link(ob_auto_camera)
ob_auto_camera.location = (12.6237, -18.2289, 15.2269)
ob_auto_camera.rotation_euler = (1.09748, -7.21219e-08, 0.694738)
scene.camera = ob_auto_camera
light_auto_sun = bpy.data.lights.new('AutoSun', 'SUN')
light_auto_sun.energy = 3.0
light_auto_sun.angle = 0.0523599
ob_auto_sun = bpy.data.objects.new('AutoSun', light_auto_sun)
scene.collection.objects.link(ob_auto_sun)
ob_auto_sun.rotation_euler = (0.872665, 0.174533, 0.523599)
bpy.context.view_layer.update()
